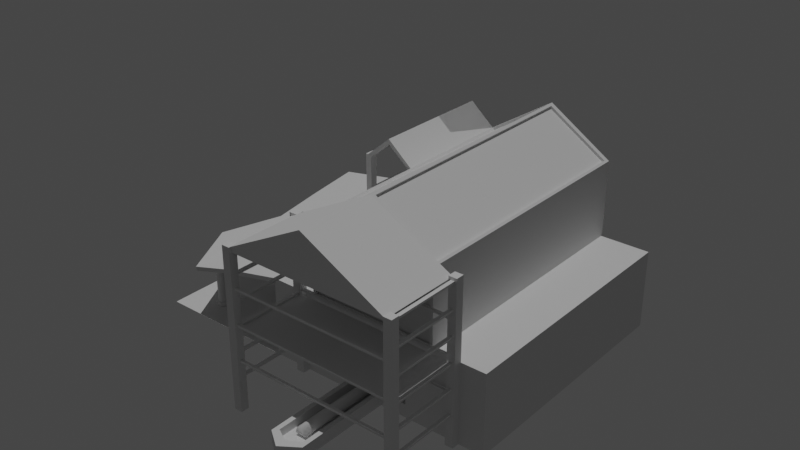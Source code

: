 # Source: Scierie.blend  (saved by Blender 2.90.8; exported with 4.5.12 LTS)
import bpy
from mathutils import Matrix  # noqa: F401  (used for matrix-valued properties, if any)

bpy.ops.wm.read_factory_settings(use_empty=True)
scene = bpy.context.scene
scene.name = 'Scene'

# ---- collections
col_collection = bpy.data.collections.new('Collection'); scene.collection.children.link(col_collection)

# ---- world
world_world = bpy.data.worlds.new('World'); scene.world = world_world
world_world.use_nodes = True; world_world.node_tree.nodes.clear()
_N = world_world.node_tree.nodes; _L = world_world.node_tree.links
n0 = _N.new('ShaderNodeOutputWorld'); n0.name = 'World Output'; n0.location = (300, 300)
n1 = _N.new('ShaderNodeBackground'); n1.name = 'Background'; n1.location = (10, 300)
n1.inputs[0].default_value = (0.05088, 0.05088, 0.05088, 1.0)
_L.new(n1.outputs[0], n0.inputs[0])
n0.is_active_output = True
world_world.color = (0.05088, 0.05088, 0.05088)
world_world.use_sun_shadow = False
world_world.sun_shadow_jitter_overblur = 0.0

# ---- lights
light_sun = bpy.data.lights.new('Sun', 'SUN')
light_sun.transmission_factor = 0.0
light_sun.energy = 1.0
light_sun.shadow_soft_size = 0.125

# ---- meshes
me_cube_001 = bpy.data.meshes.new('Cube.001')
me_cube_001.from_pydata([(-3.255, -12.18, 1.595), (3.307, -12.18, 13.44), (-3.255, 11.63, 1.595), (-3.302, -12.18, 13.44), (3.26, -12.18, 1.595), (0.002116, -12.18, 1.595), (3.26, 11.63, 1.595), (0.002116, 11.63, 1.595), (-3.255, -12.18, 6.547), (-3.255, 11.63, 6.547), (3.26, 11.63, 6.547), (3.26, -12.18, 6.547), (-20.87, -12.18, 5.251), (-24.13, 11.63, 5.251), (-2.925, 11.63, 6.547), (2.929, 11.63, 6.547), (2.929, -12.18, 6.547), (-2.925, -12.18, 6.547), (5.82, 11.63, 14.82), (-5.816, 11.63, 14.82), (0.002116, -12.18, 16.22), (0.002116, 11.63, 18.54), (0.002116, -12.18, 6.547), (0.002116, 11.63, 6.547), (-5.816, 11.63, 11.36), (-6.398, -0.2757, 14.79), (-6.398, -0.2757, 8.13), (-3.302, -12.18, 11.36), (-6.398, -0.2757, 11.36), (-10.83, 11.63, 11.36), (-10.83, 11.63, 14.95), (-10.83, 11.63, 7.782), (-10.48, -0.2757, 14.79), (-10.48, -0.2757, 8.13), (-10.48, -0.2757, 11.36), (-8.439, -0.2757, 16.54), (-10.68, 11.63, 7.396), (-8.439, -0.2757, 8.13), (-8.439, 11.63, 7.782), (-10.68, -12.18, 7.396), (-8.439, 11.63, 17.0), (-20.78, -12.18, 4.864), (-24.05, 11.63, 4.864), (-10.76, 11.63, 7.782), (-10.76, 11.63, 0.3592), (0.002116, 11.63, 0.3592), (10.77, 11.63, 7.782), (10.77, 11.63, 0.3592), (-10.76, -12.18, 0.3592), (0.002116, -12.18, 0.3592), (10.77, -12.18, 7.782), (10.77, -12.18, 0.3592), (-10.76, -12.18, 7.782), (0.002116, -12.18, 9.971), (3.307, -12.18, 10.53), (0.002116, 11.63, 8.017), (-5.816, 11.63, 8.017), (5.82, 11.63, 8.017), (-3.302, -12.18, 10.53), (0.002116, -12.18, 18.47), (5.766, -12.18, 14.79), (0.002116, -12.18, 8.071), (5.766, -12.18, 8.071), (-5.762, -12.18, 11.36), (-5.762, -12.18, 8.071), (-5.762, -12.18, 14.79), (0.002116, -12.18, 15.55), (3.867, -12.18, 13.75), (0.002116, -12.18, 10.53), (3.867, -12.18, 9.971), (-3.862, -12.18, 11.36), (-3.862, -12.18, 9.971), (-3.862, -12.18, 13.75), (0.002116, -12.5, 15.88), (3.578, -12.5, 13.59), (0.002116, -12.5, 10.26), (3.578, -12.5, 10.26), (-3.574, -12.5, 11.36), (-3.574, -12.5, 10.26), (-3.574, -12.5, 13.59), (0.002116, -12.5, 15.55), (3.307, -12.5, 13.44), (0.002116, -12.5, 10.53), (3.307, -12.5, 10.53), (-3.302, -12.5, 11.36), (-3.302, -12.5, 10.53), (-3.302, -12.5, 13.44), (-6.398, -0.2757, 13.16), (-6.398, -0.2757, 9.574), (-10.48, -0.2757, 13.16), (-10.48, -0.2757, 9.574), (-9.407, -0.2757, 15.71), (-9.633, -0.2757, 8.13), (-7.471, -0.2757, 15.71), (-7.245, -0.2757, 8.13), (-6.051, -0.2757, 13.16), (-6.051, -0.2757, 14.95), (-6.051, -0.2757, 9.574), (-6.051, -0.2757, 11.36), (-10.83, -0.2757, 13.16), (-10.83, -0.2757, 14.95), (-10.83, -0.2757, 9.574), (-10.83, -0.2757, 11.36), (-9.633, -0.2757, 15.97), (-9.633, -0.2757, 7.782), (-10.83, -0.2757, 7.782), (-7.245, -0.2757, 15.97), (-8.439, -0.2757, 17.0), (-7.245, -0.2757, 7.782), (-8.439, -0.2757, 7.782), (-6.051, -0.2757, 7.782), (-6.398, 0.4426, 13.16), (-6.398, 0.4426, 14.79), (-6.398, 0.4426, 9.574), (-6.398, 0.4426, 11.36), (-10.48, 0.4426, 13.16), (-10.48, 0.4426, 14.79), (-10.48, 0.4426, 9.574), (-10.48, 0.4426, 11.36), (-9.407, 0.4426, 15.71), (-9.633, 0.4426, 8.13), (-10.48, 0.4426, 8.13), (-7.471, 0.4426, 15.71), (-8.439, 0.4426, 16.54), (-7.245, 0.4426, 8.13), (-8.439, 0.4426, 8.13), (-6.398, 0.4426, 8.13), (-6.051, 6.592, 11.36), (-6.051, 6.592, 14.95), (-6.051, 6.592, 7.782), (-10.83, 6.592, 11.36), (-10.83, 6.592, 14.95), (-10.83, 6.592, 7.782), (-8.439, 6.592, 7.782), (-8.439, 6.592, 17.0), (-24.01, -6.23, 5.251), (-22.22, -0.2757, 5.251), (-23.24, 5.679, 5.251), (-23.93, -6.23, 4.864), (-22.13, -0.2757, 4.864), (-23.16, 5.679, 4.864), (-10.68, -6.23, 7.396), (-10.68, -0.2757, 7.396), (-10.68, 5.679, 7.396), (-10.81, 5.679, 7.782), (-10.8, -0.2757, 7.782), (-10.78, -6.23, 7.782), (-16.49, 11.63, 6.517), (-16.49, -12.18, 6.517), (-16.41, 11.63, 6.13), (-16.41, -12.18, 6.13), (-16.52, 11.63, 6.517), (-16.5, -6.23, 6.517), (-16.51, -0.2757, 6.517), (-16.52, 5.679, 6.517), (-16.41, 5.679, 6.13), (-16.41, -0.2757, 6.13), (-16.41, -6.23, 6.13), (0.002116, -12.18, 18.82), (6.055, -12.18, 14.95), (0.002116, -12.18, 7.782), (6.055, -12.18, 7.782), (-6.051, -12.18, 11.36), (-6.051, -12.18, 7.782), (-6.051, -12.18, 14.95), (0.002116, -12.18, 15.88), (3.578, -12.18, 13.59), (0.002116, -12.18, 10.26), (3.578, -12.18, 10.26), (-3.574, -12.18, 11.36), (-3.574, -12.18, 10.26), (-3.574, -12.18, 13.59), (0.002116, -12.45, 18.82), (6.055, -12.45, 14.95), (0.002116, -12.45, 7.782), (6.055, -12.45, 7.782), (-6.051, -12.45, 11.36), (-6.051, -12.45, 7.782), (-6.051, -12.45, 14.95), (0.002116, -12.45, 18.47), (5.766, -12.45, 14.79), (0.002116, -12.45, 8.071), (5.766, -12.45, 8.071), (-5.762, -12.45, 11.36), (-5.762, -12.45, 8.071), (-5.762, -12.45, 14.79), (-6.051, 11.63, 11.36), (-6.051, 11.63, 14.95), (0.002116, 11.63, 18.82), (0.002116, 11.63, 7.782), (-6.051, 11.63, 7.782), (6.055, 11.63, 14.95), (6.055, 11.63, 7.782), (-6.051, 11.82, 11.36), (-6.051, 11.82, 14.95), (0.002116, 11.82, 18.82), (0.002116, 11.82, 7.782), (-6.051, 11.82, 7.782), (6.055, 11.82, 14.95), (6.055, 11.82, 7.782), (-5.816, 11.82, 11.36), (-5.816, 11.82, 14.82), (0.002116, 11.82, 18.54), (0.002116, 11.82, 8.017), (-5.816, 11.82, 8.017), (5.82, 11.82, 14.82), (5.82, 11.82, 8.017), (-24.18, 11.63, 0.3592), (-24.18, -12.18, 0.3592), (-10.81, 3.158, 7.782), (-10.81, -0.2757, 11.36), (-10.83, 3.158, 14.95), (-10.83, 6.592, 11.36), (-10.82, 3.158, 11.55), (-10.81, -0.08794, 11.55), (-10.83, 3.158, 14.76), (-10.83, -0.08794, 14.76), (-10.82, 3.158, 11.36), (-10.83, 6.404, 14.76), (-10.83, 6.404, 11.55), (-11.02, -0.08818, 11.55), (-11.04, -0.08818, 14.76), (-11.04, 3.158, 14.76), (-11.04, 6.404, 14.76), (-11.04, 6.404, 11.55), (-11.03, 3.158, 11.36), (-11.04, 6.592, 11.36), (-11.02, -0.2759, 11.36), (-11.04, -0.2759, 14.95), (-11.04, 3.158, 14.95), (-11.04, 6.592, 14.95), (-11.03, 3.158, 11.55), (-0.2059, -11.94, 18.68), (-0.2059, 11.39, 18.68), (-5.843, 11.39, 15.08), (-5.843, -0.2757, 15.08), (-5.843, -11.94, 15.08), (5.847, -11.94, 15.08), (5.847, 11.39, 15.08), (0.2101, 11.39, 18.68), (0.2101, -11.94, 18.68), (-0.06672, 11.39, 18.47), (-0.06672, -11.94, 18.47), (-5.704, -11.94, 14.86), (-5.704, 11.39, 14.86), (-5.704, -0.2757, 14.86), (5.708, -11.94, 14.86), (5.708, 11.39, 14.86), (0.07095, -11.94, 18.47), (0.07095, 11.39, 18.47), (-11.05, 11.63, 11.36), (-11.05, 11.63, 14.95), (-11.05, 11.63, 7.782), (-11.05, 6.592, 11.36), (-11.05, 6.592, 14.95), (-11.05, 6.592, 7.782)], [(187, 30)], [(44, 45, 49, 48), (161, 50, 46, 192), (52, 163, 110, 190, 43), (45, 47, 51, 49), (9, 8, 0, 2), (47, 46, 50, 51), (48, 52, 43, 44), (147, 43, 36, 149), (234, 235, 245, 244), (55, 56, 24, 19, 21), (2, 0, 4, 6), (83, 82, 75, 76), (161, 192, 191, 159), (80, 81, 74, 73), (57, 55, 21, 18), (239, 240, 248, 249), (38, 109, 104, 105, 31), (148, 12, 41, 150), (162, 164, 96, 95, 98, 97, 110, 163), (157, 150, 41, 138), (40, 187, 128, 134), (107, 40, 30, 100, 103), (96, 187, 40, 107, 106), (154, 144, 31, 151), (43, 52, 39, 141, 142, 143, 36), (137, 13, 42, 140), (190, 110, 108, 109, 38), (25, 93, 122, 112), (9, 2, 44, 43), (2, 7, 45, 44), (6, 10, 46, 47), (5, 0, 48, 49), (11, 4, 51, 50), (4, 5, 49, 51), (7, 6, 47, 45), (0, 8, 52, 48), (22, 16, 161, 160), (23, 14, 190, 189), (14, 9, 43, 190), (10, 15, 192, 46), (8, 17, 163, 52), (16, 11, 50, 161), (17, 22, 160, 163), (15, 23, 189, 192), (6, 4, 11, 10), (8, 9, 10, 11), (20, 67, 60, 59), (69, 53, 61, 62), (67, 69, 62, 60), (71, 70, 63, 64), (72, 20, 59, 65), (53, 71, 64, 61), (70, 72, 65, 63), (166, 165, 73, 74), (66, 1, 81, 80), (171, 169, 77, 79), (27, 3, 86, 84), (170, 167, 75, 78), (68, 58, 85, 82), (165, 171, 79, 73), (81, 83, 76, 74), (85, 84, 77, 78), (86, 80, 73, 79), (82, 85, 78, 75), (84, 86, 79, 77), (54, 68, 82, 83), (167, 168, 76, 75), (1, 54, 83, 81), (168, 166, 74, 76), (58, 27, 84, 85), (169, 170, 78, 77), (3, 66, 80, 86), (1, 66, 3, 58, 68, 54), (25, 87, 95, 96), (28, 88, 97, 98), (89, 32, 100, 99), (90, 34, 102, 101), (32, 91, 103, 100), (92, 33, 105, 104), (35, 93, 106, 107), (94, 37, 109, 108), (87, 28, 98, 95), (88, 26, 110, 97), (34, 89, 99, 102), (33, 90, 101, 105), (91, 35, 107, 103), (37, 92, 104, 109), (93, 25, 96, 106), (26, 94, 108, 110), (133, 132, 130, 131, 134, 128, 127, 129), (37, 94, 124, 125), (87, 25, 112, 111), (94, 26, 126, 124), (28, 87, 111, 114), (88, 28, 114, 113), (26, 88, 113, 126), (32, 89, 115, 116), (89, 34, 118, 115), (34, 90, 117, 118), (90, 33, 121, 117), (91, 32, 116, 119), (35, 91, 119, 123), (33, 92, 120, 121), (92, 37, 125, 120), (93, 35, 123, 122), (130, 132, 255, 253), (190, 38, 133, 129), (186, 190, 129, 127), (187, 186, 127, 128), (31, 29, 250, 252), (38, 31, 132, 133), (110, 96, 128, 129), (12, 135, 138, 41), (135, 136, 139, 138), (136, 137, 140, 139), (148, 52, 146, 152), (152, 146, 145, 153), (153, 145, 144, 154), (149, 155, 140, 42), (155, 156, 139, 140), (156, 157, 138, 139), (142, 141, 157, 156), (143, 142, 156, 155), (36, 143, 155, 149), (136, 153, 154, 137), (135, 152, 153, 136), (12, 148, 152, 135), (137, 154, 151, 13), (141, 39, 150, 157), (52, 148, 150, 39), (13, 147, 149, 42), (60, 62, 182, 180), (159, 158, 172, 173), (160, 161, 175, 174), (62, 61, 181, 182), (164, 162, 176, 178), (59, 60, 180, 179), (163, 160, 174, 177), (67, 20, 165, 166), (53, 69, 168, 167), (69, 67, 166, 168), (70, 71, 170, 169), (20, 72, 171, 165), (71, 53, 167, 170), (72, 70, 169, 171), (179, 180, 173, 172), (182, 181, 174, 175), (180, 182, 175, 173), (184, 183, 176, 177), (185, 179, 172, 178), (181, 184, 177, 174), (183, 185, 178, 176), (161, 159, 173, 175), (64, 63, 183, 184), (162, 163, 177, 176), (65, 59, 179, 185), (158, 164, 178, 172), (61, 64, 184, 181), (63, 65, 185, 183), (189, 190, 197, 196), (24, 56, 204, 200), (55, 57, 206, 203), (191, 192, 199, 198), (18, 21, 202, 205), (192, 189, 196, 199), (57, 18, 205, 206), (201, 200, 193, 194), (202, 201, 194, 195), (204, 203, 196, 197), (206, 205, 198, 199), (205, 202, 195, 198), (203, 206, 199, 196), (200, 204, 197, 193), (187, 188, 195, 194), (19, 24, 200, 201), (186, 187, 194, 193), (190, 186, 193, 197), (21, 19, 201, 202), (188, 191, 198, 195), (56, 55, 203, 204), (31, 30, 40, 187, 190), (48, 44, 207, 208), (132, 209, 145, 210, 217, 212), (212, 217, 225, 226), (216, 214, 220, 221), (211, 131, 230, 229), (213, 219, 224, 231), (219, 218, 223, 224), (210, 100, 228, 227), (221, 220, 227, 228), (223, 222, 229, 230), (222, 221, 228, 229), (224, 223, 230, 226), (231, 224, 226, 225), (220, 231, 225, 227), (214, 213, 231, 220), (100, 211, 229, 228), (218, 215, 222, 223), (217, 210, 227, 225), (215, 216, 221, 222), (131, 212, 226, 230), (158, 188, 233, 232), (188, 187, 234, 233), (187, 96, 235, 234), (96, 164, 236, 235), (164, 158, 232, 236), (159, 191, 238, 237), (191, 188, 239, 238), (188, 158, 240, 239), (158, 159, 237, 240), (242, 241, 244, 245, 243), (246, 247, 249, 248), (237, 238, 247, 246), (232, 233, 241, 242), (235, 236, 243, 245), (240, 237, 246, 248), (236, 232, 242, 243), (238, 239, 249, 247), (233, 234, 244, 241), (251, 252, 255, 254), (30, 131, 254, 251), (132, 31, 252, 255), (29, 30, 251, 250), (131, 130, 253, 254)])
_uv = me_cube_001.uv_layers.new(name='UVMap')
_uv.uv.foreach_set('vector', [0.125, 0.5, 0.25, 0.5, 0.25, 0.75, 0.125, 0.75, 0.0, 0.0, 0.0, 0.0, 0.0, 0.0, 0.0, 0.0, 0.0, 0.0, 0.0, 0.0, 0.0, 0.0, 0.0, 0.0, 0.0, 0.0, 0.25, 0.5, 0.375, 0.5, 0.375, 0.75, 0.25, 0.75, 0.4792, 0.2643, 0.4792, 0.9857, 0.3958, 0.9857, 0.0, 0.0, 0.375, 0.5, 0.5, 0.5, 0.5, 0.75, 0.375, 0.75, 0.375, 0.0, 0.5, 0.0, 0.5, 0.25, 0.375, 0.25, 0.0, 0.0, 0.0, 0.0, 0.0, 0.0, 0.0, 0.0, 0.0, 0.0, 0.0, 0.0, 0.0, 0.0, 0.0, 0.0, 0.5, 0.375, 0.5, 0.3074, 0.5, 0.3074, 0.5, 0.3074, 0.5, 0.375, 0.0, 0.0, 0.0, 0.0, 0.0, 0.0, 0.0, 0.0, 0.5, 0.8366, 0.5, 0.875, 0.5, 0.875, 0.5, 0.8335, 0.0, 0.0, 0.0, 0.0, 0.0, 0.0, 0.0, 0.0, 0.5, 0.875, 0.5, 0.8366, 0.5, 0.8335, 0.5, 0.875, 0.5, 0.4426, 0.5, 0.375, 0.5, 0.375, 0.5, 0.4426, 0.0, 0.0, 0.0, 0.0, 0.0, 0.0, 0.0, 0.0, 0.0, 0.0, 0.0, 0.0, 0.0, 0.0, 0.0, 0.0, 0.0, 0.0, 0.0, 0.0, 0.0, 0.0, 0.0, 0.0, 0.0, 0.0, 0.0, 0.0, 0.0, 0.0, 0.0, 0.0, 0.0, 0.0, 0.0, 0.0, 0.0, 0.0, 0.0, 0.0, 0.0, 0.0, 0.5, 0.0625, 0.5, 0.0, 0.5, 0.0, 0.5, 0.0625, 0.0, 0.0, 0.0, 0.0, 0.0, 0.0, 0.0, 0.0, 0.0, 0.0, 0.0, 0.0, 0.0, 0.0, 0.0, 0.0, 0.0, 0.0, 0.0, 0.0, 0.0, 0.0, 0.0, 0.0, 0.0, 0.0, 0.0, 0.0, 0.0, 0.0, 0.0, 0.0, 0.0, 0.0, 0.0, 0.0, 0.5, 0.25, 0.5, 0.0, 0.5, 0.0, 0.5, 0.0625, 0.5, 0.125, 0.5, 0.1875, 0.5, 0.25, 0.0, 0.0, 0.0, 0.0, 0.0, 0.0, 0.0, 0.0, 0.0, 0.0, 0.0, 0.0, 0.0, 0.0, 0.0, 0.0, 0.0, 0.0, 0.0, 0.0, 0.0, 0.0, 0.0, 0.0, 0.0, 0.0, 0.4792, 0.2643, 0.3958, 0.2643, 0.375, 0.25, 0.5, 0.25, 0.3958, 0.2643, 0.3958, 0.375, 0.375, 0.375, 0.375, 0.25, 0.3958, 0.4857, 0.4792, 0.4857, 0.5, 0.5, 0.375, 0.5, 0.3958, 0.875, 0.3958, 0.9857, 0.375, 1.0, 0.375, 0.875, 0.4792, 0.7643, 0.3958, 0.7643, 0.375, 0.75, 0.5, 0.75, 0.3958, 0.7643, 0.3958, 0.875, 0.375, 0.875, 0.375, 0.75, 0.3958, 0.375, 0.3958, 0.4857, 0.375, 0.5, 0.375, 0.375, 0.3958, 0.9857, 0.4792, 0.9857, 0.5, 1.0, 0.375, 1.0, 0.4792, 0.875, 0.4792, 0.8047, 0.5, 0.8047, 0.5, 0.875, 0.4792, 0.375, 0.4792, 0.3047, 0.5, 0.3047, 0.5, 0.375, 0.4792, 0.3047, 0.4792, 0.2643, 0.5, 0.25, 0.5, 0.3047, 0.4792, 0.4857, 0.4792, 0.4453, 0.5, 0.4453, 0.5, 0.5, 0.4792, 0.9857, 0.4792, 0.9453, 0.5, 0.9453, 0.5, 1.0, 0.4792, 0.8047, 0.4792, 0.7643, 0.5, 0.75, 0.5, 0.8047, 0.4792, 0.9453, 0.4792, 0.875, 0.5, 0.875, 0.5, 0.9453, 0.4792, 0.4453, 0.4792, 0.375, 0.5, 0.375, 0.5, 0.4453, 0.0, 0.0, 0.0, 0.0, 0.4792, 0.7643, 0.4792, 0.4857, 0.4792, 0.9857, 0.4792, 0.2643, 0.4792, 0.4857, 0.4792, 0.7643, 0.5, 0.875, 0.5, 0.8301, 0.5, 0.8081, 0.5, 0.875, 0.5, 0.8301, 0.5, 0.875, 0.5, 0.875, 0.5, 0.8081, 0.5, 0.8301, 0.5, 0.8301, 0.5, 0.8081, 0.5, 0.8081, 0.5, 0.9199, 0.5, 0.9199, 0.5, 0.9419, 0.5, 0.9419, 0.5, 0.9199, 0.5, 0.875, 0.5, 0.875, 0.5, 0.9419, 0.5, 0.875, 0.5, 0.9199, 0.5, 0.9419, 0.5, 0.875, 0.5, 0.9199, 0.5, 0.9199, 0.5, 0.9419, 0.5, 0.9419, 0.5, 0.8335, 0.5, 0.875, 0.5, 0.875, 0.5, 0.8335, 0.0, 0.0, 0.0, 0.0, 0.0, 0.0, 0.0, 0.0, 0.5, 0.9165, 0.5, 0.9165, 0.5, 0.9165, 0.5, 0.9165, 0.0, 0.0, 0.0, 0.0, 0.0, 0.0, 0.0, 0.0, 0.5, 0.9165, 0.5, 0.875, 0.5, 0.875, 0.5, 0.9165, 0.0, 0.0, 0.0, 0.0, 0.0, 0.0, 0.0, 0.0, 0.5, 0.875, 0.5, 0.9165, 0.5, 0.9165, 0.5, 0.875, 0.5, 0.8366, 0.5, 0.8366, 0.5, 0.8335, 0.5, 0.8335, 0.5, 0.9134, 0.5, 0.9134, 0.5, 0.9165, 0.5, 0.9165, 0.5, 0.9134, 0.5, 0.875, 0.5, 0.875, 0.5, 0.9165, 0.5, 0.875, 0.5, 0.9134, 0.5, 0.9165, 0.5, 0.875, 0.5, 0.9134, 0.5, 0.9134, 0.5, 0.9165, 0.5, 0.9165, 0.0, 0.0, 0.0, 0.0, 0.0, 0.0, 0.0, 0.0, 0.5, 0.875, 0.5, 0.8335, 0.5, 0.8335, 0.5, 0.875, 0.0, 0.0, 0.0, 0.0, 0.0, 0.0, 0.0, 0.0, 0.5, 0.8335, 0.5, 0.8335, 0.5, 0.8335, 0.5, 0.8335, 0.0, 0.0, 0.0, 0.0, 0.0, 0.0, 0.0, 0.0, 0.5, 0.9165, 0.5, 0.9165, 0.5, 0.9165, 0.5, 0.9165, 0.0, 0.0, 0.0, 0.0, 0.0, 0.0, 0.0, 0.0, 0.0, 0.0, 0.0, 0.0, 0.0, 0.0, 0.0, 0.0, 0.0, 0.0, 0.0, 0.0, 0.0, 0.0, 0.0, 0.0, 0.0, 0.0, 0.0, 0.0, 0.0, 0.0, 0.0, 0.0, 0.0, 0.0, 0.0, 0.0, 0.0, 0.0, 0.0, 0.0, 0.0, 0.0, 0.0, 0.0, 0.0, 0.0, 0.0, 0.0, 0.0, 0.0, 0.0, 0.0, 0.0, 0.0, 0.0, 0.0, 0.0, 0.0, 0.0, 0.0, 0.0, 0.0, 0.0, 0.0, 0.0, 0.0, 0.0, 0.0, 0.0, 0.0, 0.0, 0.0, 0.0, 0.0, 0.0, 0.0, 0.0, 0.0, 0.0, 0.0, 0.0, 0.0, 0.0, 0.0, 0.0, 0.0, 0.0, 0.0, 0.0, 0.0, 0.0, 0.0, 0.0, 0.0, 0.0, 0.0, 0.0, 0.0, 0.0, 0.0, 0.0, 0.0, 0.0, 0.0, 0.0, 0.0, 0.0, 0.0, 0.0, 0.0, 0.0, 0.0, 0.0, 0.0, 0.0, 0.0, 0.0, 0.0, 0.0, 0.0, 0.0, 0.0, 0.0, 0.0, 0.0, 0.0, 0.0, 0.0, 0.0, 0.0, 0.0, 0.0, 0.0, 0.0, 0.0, 0.0, 0.0, 0.0, 0.0, 0.0, 0.0, 0.0, 0.0, 0.0, 0.0, 0.0, 0.0, 0.0, 0.5, 0.3047, 0.5, 0.3047, 0.5, 0.3047, 0.5, 0.3047, 0.5, 0.3047, 0.5, 0.3047, 0.5, 0.3047, 0.5, 0.3047, 0.0, 0.0, 0.0, 0.0, 0.0, 0.0, 0.0, 0.0, 0.0, 0.0, 0.0, 0.0, 0.0, 0.0, 0.0, 0.0, 0.0, 0.0, 0.0, 0.0, 0.0, 0.0, 0.0, 0.0, 0.0, 0.0, 0.0, 0.0, 0.0, 0.0, 0.0, 0.0, 0.0, 0.0, 0.0, 0.0, 0.0, 0.0, 0.0, 0.0, 0.0, 0.0, 0.0, 0.0, 0.0, 0.0, 0.0, 0.0, 0.0, 0.0, 0.0, 0.0, 0.0, 0.0, 0.0, 0.0, 0.0, 0.0, 0.0, 0.0, 0.0, 0.0, 0.0, 0.0, 0.0, 0.0, 0.0, 0.0, 0.0, 0.0, 0.0, 0.0, 0.0, 0.0, 0.0, 0.0, 0.0, 0.0, 0.0, 0.0, 0.0, 0.0, 0.0, 0.0, 0.0, 0.0, 0.0, 0.0, 0.0, 0.0, 0.0, 0.0, 0.0, 0.0, 0.0, 0.0, 0.0, 0.0, 0.0, 0.0, 0.0, 0.0, 0.0, 0.0, 0.0, 0.0, 0.0, 0.0, 0.0, 0.0, 0.0, 0.0, 0.0, 0.0, 0.0, 0.0, 0.0, 0.0, 0.0, 0.0, 0.5, 0.3047, 0.5, 0.3047, 0.5, 0.3047, 0.5, 0.3047, 0.0, 0.0, 0.0, 0.0, 0.0, 0.0, 0.0, 0.0, 0.5, 0.3047, 0.5, 0.3047, 0.5, 0.3047, 0.5, 0.3047, 0.5, 0.3047, 0.5, 0.3047, 0.5, 0.3047, 0.5, 0.3047, 0.0, 0.0, 0.0, 0.0, 0.0, 0.0, 0.0, 0.0, 0.0, 0.0, 0.0, 0.0, 0.0, 0.0, 0.0, 0.0, 0.0, 0.0, 0.0, 0.0, 0.0, 0.0, 0.0, 0.0, 0.0, 0.0, 0.0, 0.0, 0.0, 0.0, 0.0, 0.0, 0.0, 0.0, 0.0, 0.0, 0.0, 0.0, 0.0, 0.0, 0.0, 0.0, 0.0, 0.0, 0.0, 0.0, 0.0, 0.0, 0.0, 0.0, 0.0, 0.0, 0.0, 0.0, 0.0, 0.0, 0.0, 0.0, 0.0, 0.0, 0.0, 0.0, 0.0, 0.0, 0.0, 0.0, 0.0, 0.0, 0.0, 0.0, 0.0, 0.0, 0.5, 0.25, 0.5, 0.1875, 0.5, 0.1875, 0.5, 0.25, 0.5, 0.1875, 0.5, 0.125, 0.5, 0.125, 0.5, 0.1875, 0.5, 0.125, 0.5, 0.0625, 0.5, 0.0625, 0.5, 0.125, 0.5, 0.125, 0.5, 0.0625, 0.5, 0.0625, 0.5, 0.125, 0.5, 0.1875, 0.5, 0.125, 0.5, 0.125, 0.5, 0.1875, 0.5, 0.25, 0.5, 0.1875, 0.5, 0.1875, 0.5, 0.25, 0.0, 0.0, 0.0, 0.0, 0.0, 0.0, 0.0, 0.0, 0.0, 0.0, 0.0, 0.0, 0.0, 0.0, 0.0, 0.0, 0.0, 0.0, 0.0, 0.0, 0.0, 0.0, 0.0, 0.0, 0.0, 0.0, 0.0, 0.0, 0.0, 0.0, 0.0, 0.0, 0.5, 0.0625, 0.5, 0.0, 0.5, 0.0, 0.5, 0.0625, 0.0, 0.0, 0.0, 0.0, 0.0, 0.0, 0.0, 0.0, 0.0, 0.0, 0.0, 0.0, 0.0, 0.0, 0.0, 0.0, 0.5, 0.8081, 0.5, 0.8081, 0.5, 0.8081, 0.5, 0.8081, 0.0, 0.0, 0.0, 0.0, 0.0, 0.0, 0.0, 0.0, 0.5, 0.875, 0.5, 0.8047, 0.5, 0.8047, 0.5, 0.875, 0.5, 0.8081, 0.5, 0.875, 0.5, 0.875, 0.5, 0.8081, 0.0, 0.0, 0.0, 0.0, 0.0, 0.0, 0.0, 0.0, 0.5, 0.875, 0.5, 0.8081, 0.5, 0.8081, 0.5, 0.875, 0.5, 0.9453, 0.5, 0.875, 0.5, 0.875, 0.5, 0.9453, 0.5, 0.8301, 0.5, 0.875, 0.5, 0.875, 0.5, 0.8335, 0.5, 0.875, 0.5, 0.8301, 0.5, 0.8335, 0.5, 0.875, 0.5, 0.8301, 0.5, 0.8301, 0.5, 0.8335, 0.5, 0.8335, 0.5, 0.9199, 0.5, 0.9199, 0.5, 0.9165, 0.5, 0.9165, 0.5, 0.875, 0.5, 0.9199, 0.5, 0.9165, 0.5, 0.875, 0.5, 0.9199, 0.5, 0.875, 0.5, 0.875, 0.5, 0.9165, 0.5, 0.9199, 0.5, 0.9199, 0.5, 0.9165, 0.5, 0.9165, 0.5, 0.875, 0.5, 0.8081, 0.5, 0.8047, 0.5, 0.875, 0.5, 0.8081, 0.5, 0.875, 0.5, 0.875, 0.5, 0.8047, 0.5, 0.8081, 0.5, 0.8081, 0.5, 0.8047, 0.5, 0.8047, 0.5, 0.9419, 0.5, 0.9419, 0.5, 0.9453, 0.5, 0.9453, 0.5, 0.9419, 0.5, 0.875, 0.5, 0.875, 0.5, 0.9453, 0.5, 0.875, 0.5, 0.9419, 0.5, 0.9453, 0.5, 0.875, 0.5, 0.9419, 0.5, 0.9419, 0.5, 0.9453, 0.5, 0.9453, 0.0, 0.0, 0.0, 0.0, 0.0, 0.0, 0.0, 0.0, 0.5, 0.9419, 0.5, 0.9419, 0.5, 0.9419, 0.5, 0.9419, 0.0, 0.0, 0.0, 0.0, 0.0, 0.0, 0.0, 0.0, 0.5, 0.9419, 0.5, 0.875, 0.5, 0.875, 0.5, 0.9419, 0.0, 0.0, 0.0, 0.0, 0.0, 0.0, 0.0, 0.0, 0.5, 0.875, 0.5, 0.9419, 0.5, 0.9419, 0.5, 0.875, 0.5, 0.9419, 0.5, 0.9419, 0.5, 0.9419, 0.5, 0.9419, 0.5, 0.375, 0.5, 0.3047, 0.5, 0.3047, 0.5, 0.375, 0.5, 0.3074, 0.5, 0.3074, 0.5, 0.3074, 0.5, 0.3074, 0.5, 0.375, 0.5, 0.4426, 0.5, 0.4426, 0.5, 0.375, 0.0, 0.0, 0.0, 0.0, 0.0, 0.0, 0.0, 0.0, 0.5, 0.4426, 0.5, 0.375, 0.5, 0.375, 0.5, 0.4426, 0.5, 0.4453, 0.5, 0.375, 0.5, 0.375, 0.5, 0.4453, 0.5, 0.4426, 0.5, 0.4426, 0.5, 0.4426, 0.5, 0.4426, 0.5, 0.3074, 0.5, 0.3074, 0.5, 0.3047, 0.5, 0.3047, 0.5, 0.375, 0.5, 0.3074, 0.5, 0.3047, 0.5, 0.375, 0.5, 0.3074, 0.5, 0.375, 0.5, 0.375, 0.5, 0.3047, 0.5, 0.4426, 0.5, 0.4426, 0.5, 0.4453, 0.5, 0.4453, 0.5, 0.4426, 0.5, 0.375, 0.5, 0.375, 0.5, 0.4453, 0.5, 0.375, 0.5, 0.4426, 0.5, 0.4453, 0.5, 0.375, 0.5, 0.3074, 0.5, 0.3074, 0.5, 0.3047, 0.5, 0.3047, 0.0, 0.0, 0.0, 0.0, 0.0, 0.0, 0.0, 0.0, 0.5, 0.3074, 0.5, 0.3074, 0.5, 0.3074, 0.5, 0.3074, 0.5, 0.3047, 0.5, 0.3047, 0.5, 0.3047, 0.5, 0.3047, 0.5, 0.3047, 0.5, 0.3047, 0.5, 0.3047, 0.5, 0.3047, 0.5, 0.375, 0.5, 0.3074, 0.5, 0.3074, 0.5, 0.375, 0.0, 0.0, 0.0, 0.0, 0.0, 0.0, 0.0, 0.0, 0.5, 0.3074, 0.5, 0.375, 0.5, 0.375, 0.5, 0.3074, 0.0, 0.0, 0.0, 0.0, 0.0, 0.0, 0.0, 0.0, 0.0, 0.0, 0.125, 0.75, 0.125, 0.5, 0.125, 0.5, 0.125, 0.75, 0.0, 0.0, 0.0, 0.0, 0.0, 0.0, 0.0, 0.0, 0.0, 0.0, 0.0, 0.0, 0.0, 0.0, 0.0, 0.0, 0.0, 0.0, 0.0, 0.0, 0.0, 0.0, 0.0, 0.0, 0.0, 0.0, 0.0, 0.0, 0.0, 0.0, 0.0, 0.0, 0.0, 0.0, 0.0, 0.0, 0.0, 0.0, 0.0, 0.0, 0.0, 0.0, 0.0, 0.0, 0.0, 0.0, 0.0, 0.0, 0.0, 0.0, 0.0, 0.0, 0.0, 0.0, 0.0, 0.0, 0.0, 0.0, 0.0, 0.0, 0.0, 0.0, 0.0, 0.0, 0.0, 0.0, 0.0, 0.0, 0.0, 0.0, 0.0, 0.0, 0.0, 0.0, 0.0, 0.0, 0.0, 0.0, 0.0, 0.0, 0.0, 0.0, 0.0, 0.0, 0.0, 0.0, 0.0, 0.0, 0.0, 0.0, 0.0, 0.0, 0.0, 0.0, 0.0, 0.0, 0.0, 0.0, 0.0, 0.0, 0.0, 0.0, 0.0, 0.0, 0.0, 0.0, 0.0, 0.0, 0.0, 0.0, 0.0, 0.0, 0.0, 0.0, 0.0, 0.0, 0.0, 0.0, 0.0, 0.0, 0.0, 0.0, 0.0, 0.0, 0.0, 0.0, 0.0, 0.0, 0.0, 0.0, 0.0, 0.0, 0.0, 0.0, 0.0, 0.0, 0.0, 0.0, 0.0, 0.0, 0.0, 0.0, 0.0, 0.0, 0.0, 0.0, 0.0, 0.0, 0.0, 0.0, 0.0, 0.0, 0.0, 0.0, 0.0, 0.0, 0.0, 0.0, 0.0, 0.0, 0.0, 0.0, 0.0, 0.0, 0.0, 0.0, 0.0, 0.0, 0.0, 0.0, 0.0, 0.0, 0.0, 0.0, 0.0, 0.0, 0.0, 0.0, 0.0, 0.0, 0.0, 0.0, 0.0, 0.0, 0.0, 0.0, 0.0, 0.0, 0.0, 0.0, 0.0, 0.0, 0.0, 0.0, 0.0, 0.0, 0.0, 0.0, 0.0, 0.0, 0.0, 0.0, 0.0, 0.0, 0.0, 0.0, 0.0, 0.0, 0.0, 0.0, 0.0, 0.0, 0.0, 0.0, 0.0, 0.0, 0.0, 0.0, 0.0, 0.0, 0.0, 0.0, 0.0, 0.0, 0.0, 0.0, 0.0, 0.0, 0.0, 0.0, 0.0, 0.0, 0.0, 0.0, 0.0, 0.0, 0.0, 0.0, 0.0, 0.0, 0.0, 0.0, 0.0, 0.0, 0.0, 0.0, 0.0, 0.0, 0.0, 0.0, 0.0, 0.0, 0.0, 0.0, 0.0, 0.0, 0.0, 0.0, 0.0, 0.0, 0.0, 0.0, 0.0, 0.0, 0.0, 0.0, 0.0, 0.0, 0.0, 0.0, 0.0, 0.0, 0.0, 0.0, 0.0, 0.0, 0.0, 0.0, 0.0, 0.0, 0.0, 0.0, 0.0, 0.0, 0.0, 0.0, 0.0, 0.0, 0.0, 0.0, 0.0, 0.0, 0.0, 0.0, 0.0, 0.0, 0.0, 0.0, 0.0, 0.0, 0.0, 0.0, 0.0, 0.0, 0.0, 0.0, 0.0, 0.0, 0.0, 0.0, 0.0, 0.0, 0.0, 0.0, 0.0, 0.0, 0.0, 0.0, 0.0, 0.0, 0.0, 0.0, 0.0, 0.0, 0.0, 0.0, 0.0, 0.0, 0.0, 0.0, 0.0, 0.0, 0.0, 0.0, 0.5, 0.3047, 0.5, 0.3047, 0.5, 0.3047, 0.5, 0.3047])
me_cube_001.use_remesh_fix_poles = True
me_cube_001.use_remesh_preserve_attributes = False
me_cube_001.use_mirror_vertex_groups = False
me_cube_001.update()
me_cube_002 = bpy.data.meshes.new('Cube.002')
me_cube_002.from_pydata([(-1.605, -21.88, 1.809), (-1.184, -21.46, 2.949), (-1.605, 20.3, 1.809), (-1.184, 19.88, 2.949), (1.605, -21.88, 1.809), (1.184, -21.46, 2.949), (1.605, 20.3, 1.809), (1.184, 19.88, 2.949), (-1.605, -21.88, 2.949), (-1.605, 20.3, 2.949), (1.605, 20.3, 2.949), (1.605, -21.88, 2.949), (-1.184, -21.46, 2.191), (-1.184, 19.88, 2.191), (1.184, 19.88, 2.191), (1.184, -21.46, 2.191), (0.0, 21.26, 1.809), (0.0, 21.26, 2.949), (0.0, -23.0, 1.809), (0.0, -23.0, 2.949), (0.0, 20.44, 2.949), (0.0, -22.07, 2.949), (0.0, 20.44, 2.191), (0.0, -22.07, 2.191)], [], [(0, 8, 9, 2), (16, 17, 10, 6), (6, 10, 11, 4), (18, 19, 8, 0), (16, 6, 4, 18), (5, 7, 14, 15), (1, 3, 9, 8), (20, 7, 10, 17), (7, 5, 11, 10), (21, 1, 8, 19), (22, 13, 12, 23), (3, 1, 12, 13), (21, 5, 15, 23), (20, 3, 13, 22), (7, 20, 22, 14), (1, 21, 23, 12), (14, 22, 23, 15), (5, 21, 19, 11), (3, 20, 17, 9), (2, 16, 18, 0), (4, 11, 19, 18), (2, 9, 17, 16)])
_uv = me_cube_002.uv_layers.new(name='UVMap')
_uv.uv.foreach_set('vector', [0.375, 0.0, 0.625, 0.0, 0.625, 0.25, 0.375, 0.25, 0.375, 0.375, 0.625, 0.375, 0.625, 0.5, 0.375, 0.5, 0.375, 0.5, 0.625, 0.5, 0.625, 0.75, 0.375, 0.75, 0.375, 0.875, 0.625, 0.875, 0.625, 1.0, 0.375, 1.0, 0.25, 0.5, 0.375, 0.5, 0.375, 0.75, 0.25, 0.75, 0.6578, 0.7475, 0.6578, 0.5025, 0.6578, 0.5025, 0.6578, 0.7475, 0.8422, 0.7475, 0.8422, 0.5025, 0.875, 0.5, 0.875, 0.75, 0.75, 0.5025, 0.6578, 0.5025, 0.625, 0.5, 0.75, 0.5, 0.6578, 0.5025, 0.6578, 0.7475, 0.625, 0.75, 0.625, 0.5, 0.75, 0.7475, 0.8422, 0.7475, 0.875, 0.75, 0.75, 0.75, 0.75, 0.5025, 0.8422, 0.5025, 0.8422, 0.7475, 0.75, 0.7475, 0.8422, 0.5025, 0.8422, 0.7475, 0.8422, 0.7475, 0.8422, 0.5025, 0.75, 0.7475, 0.6578, 0.7475, 0.6578, 0.7475, 0.75, 0.7475, 0.75, 0.5025, 0.8422, 0.5025, 0.8422, 0.5025, 0.75, 0.5025, 0.6578, 0.5025, 0.75, 0.5025, 0.75, 0.5025, 0.6578, 0.5025, 0.8422, 0.7475, 0.75, 0.7475, 0.75, 0.7475, 0.8422, 0.7475, 0.6578, 0.5025, 0.75, 0.5025, 0.75, 0.7475, 0.6578, 0.7475, 0.6578, 0.7475, 0.75, 0.7475, 0.75, 0.75, 0.625, 0.75, 0.8422, 0.5025, 0.75, 0.5025, 0.75, 0.5, 0.875, 0.5, 0.125, 0.5, 0.25, 0.5, 0.25, 0.75, 0.125, 0.75, 0.375, 0.75, 0.625, 0.75, 0.625, 0.875, 0.375, 0.875, 0.375, 0.25, 0.625, 0.25, 0.625, 0.375, 0.375, 0.375])
me_cube_002.use_remesh_fix_poles = True
me_cube_002.use_remesh_preserve_attributes = False
me_cube_002.use_mirror_vertex_groups = False
me_cube_002.update()
me_cylinder = bpy.data.meshes.new('Cylinder')
me_cylinder.from_pydata([(1.791e-07, 2.732, 8.947), (1.791e-07, 2.732, 20.45), (0.09971, 2.714, 8.947), (0.09971, 2.714, 20.45), (0.1956, 2.66, 8.947), (0.1956, 2.66, 20.45), (0.2839, 2.572, 8.947), (0.2839, 2.572, 20.45), (0.3614, 2.454, 8.947), (0.3614, 2.454, 20.45), (0.425, 2.31, 8.947), (0.425, 2.31, 20.45), (0.4722, 2.146, 8.947), (0.4722, 2.146, 20.45), (0.5013, 1.968, 8.947), (0.5013, 1.968, 20.45), (-0.5013, 1.968, 8.947), (-0.5013, 1.968, 20.45), (-0.4722, 2.146, 8.947), (-0.4722, 2.146, 20.45), (-0.425, 2.31, 8.947), (-0.425, 2.31, 20.45), (-0.3614, 2.454, 8.947), (-0.3614, 2.454, 20.45), (-0.2839, 2.572, 8.947), (-0.2839, 2.572, 20.45), (-0.1956, 2.66, 8.947), (-0.1956, 2.66, 20.45), (-0.09971, 2.714, 8.947), (-0.09971, 2.714, 20.45)], [], [(0, 1, 3, 2), (2, 3, 5, 4), (4, 5, 7, 6), (6, 7, 9, 8), (8, 9, 11, 10), (10, 11, 13, 12), (12, 13, 15, 14), (0, 2, 4, 6, 8, 10, 12, 14, 16, 18, 20, 22, 24, 26, 28), (1, 29, 27, 25, 23, 21, 19, 17, 15, 13, 11, 9, 7, 5, 3), (14, 15, 17, 16), (16, 17, 19, 18), (18, 19, 21, 20), (20, 21, 23, 22), (22, 23, 25, 24), (24, 25, 27, 26), (26, 27, 29, 28), (28, 29, 1, 0)])
me_cylinder.polygons.foreach_set('use_smooth', [True] * 17)
_uv = me_cylinder.uv_layers.new(name='UVMap')
_uv.uv.foreach_set('vector', [1.0, 0.5, 1.0, 1.0, 0.9688, 1.0, 0.9688, 0.5, 0.9688, 0.5, 0.9688, 1.0, 0.9375, 1.0, 0.9375, 0.5, 0.9375, 0.5, 0.9375, 1.0, 0.9062, 1.0, 0.9062, 0.5, 0.9062, 0.5, 0.9062, 1.0, 0.875, 1.0, 0.875, 0.5, 0.875, 0.5, 0.875, 1.0, 0.8438, 1.0, 0.8438, 0.5, 0.8438, 0.5, 0.8438, 1.0, 0.8125, 1.0, 0.8125, 0.5, 0.8125, 0.5, 0.8125, 1.0, 0.7812, 1.0, 0.7812, 0.5, 0.0, 0.5, 0.9688, 0.5, 0.9375, 0.5, 0.9062, 0.5, 0.875, 0.5, 0.8438, 0.5, 0.8125, 0.5, 0.7812, 0.5, 0.2188, 0.5, 0.1875, 0.5, 0.1562, 0.5, 0.125, 0.5, 0.09375, 0.5, 0.0625, 0.5, 0.03125, 0.5, 0.0, 1.0, 0.03125, 1.0, 0.0625, 1.0, 0.09375, 1.0, 0.125, 1.0, 0.1562, 1.0, 0.1875, 1.0, 0.2188, 1.0, 0.7812, 1.0, 0.8125, 1.0, 0.8438, 1.0, 0.875, 1.0, 0.9062, 1.0, 0.9375, 1.0, 0.9688, 1.0, 0.7812, 0.5, 0.7812, 1.0, 0.2188, 1.0, 0.2188, 0.5, 0.2188, 0.5, 0.2188, 1.0, 0.1875, 1.0, 0.1875, 0.5, 0.1875, 0.5, 0.1875, 1.0, 0.1562, 1.0, 0.1562, 0.5, 0.1562, 0.5, 0.1562, 1.0, 0.125, 1.0, 0.125, 0.5, 0.125, 0.5, 0.125, 1.0, 0.09375, 1.0, 0.09375, 0.5, 0.09375, 0.5, 0.09375, 1.0, 0.0625, 1.0, 0.0625, 0.5, 0.0625, 0.5, 0.0625, 1.0, 0.03125, 1.0, 0.03125, 0.5, 0.03125, 0.5, 0.03125, 1.0, 0.0, 1.0, 0.0, 0.5])
me_cylinder.use_remesh_fix_poles = True
me_cylinder.use_remesh_preserve_attributes = False
me_cylinder.use_mirror_vertex_groups = False
me_cylinder.update()
me_cube_006 = bpy.data.meshes.new('Cube.006')
me_cube_006.from_pydata([(-0.7135, -27.98, 0.316), (-0.7135, -27.98, -0.316), (-0.7135, 1.0, 0.316), (-0.7135, 1.0, -0.316), (0.7135, -27.98, 0.316), (0.7135, -27.98, -0.316), (0.7135, 1.0, 0.316), (0.7135, 1.0, -0.316), (-0.7135, -27.98, -7.648), (-0.7135, -27.98, -8.28), (-0.7135, 1.0, -7.648), (-0.7135, 1.0, -8.28), (0.7135, -27.98, -7.648), (0.7135, -27.98, -8.28), (0.7135, 1.0, -7.648), (0.7135, 1.0, -8.28), (-0.7135, -27.98, -15.61), (-0.7135, -27.98, -16.24), (-0.7135, 1.0, -15.61), (-0.7135, 1.0, -16.24), (0.7135, -27.98, -15.61), (0.7135, -27.98, -16.24), (0.7135, 1.0, -15.61), (0.7135, 1.0, -16.24), (-0.7135, -27.98, -23.58), (-0.7135, -27.98, -24.21), (-0.7135, 1.0, -23.58), (-0.7135, 1.0, -24.21), (0.7135, -27.98, -23.58), (0.7135, -27.98, -24.21), (0.7135, 1.0, -23.58), (0.7135, 1.0, -24.21), (-0.7135, -27.98, -31.54), (-0.7135, -27.98, -32.17), (-0.7135, 1.0, -31.54), (-0.7135, 1.0, -32.17), (0.7135, -27.98, -31.54), (0.7135, -27.98, -32.17), (0.7135, 1.0, -31.54), (0.7135, 1.0, -32.17), (-0.7135, -27.98, -39.51), (-0.7135, -27.98, -40.14), (-0.7135, 1.0, -39.51), (-0.7135, 1.0, -40.14), (0.7135, -27.98, -39.51), (0.7135, -27.98, -40.14), (0.7135, 1.0, -39.51), (0.7135, 1.0, -40.14), (-68.35, -27.98, 0.316), (-68.35, -27.98, -0.316), (-68.35, 1.0, 0.316), (-68.35, 1.0, -0.316), (-66.92, -27.98, 0.316), (-66.92, -27.98, -0.316), (-66.92, 1.0, 0.316), (-66.92, 1.0, -0.316), (-68.35, -27.98, -7.648), (-68.35, -27.98, -8.28), (-68.35, 1.0, -7.648), (-68.35, 1.0, -8.28), (-66.92, -27.98, -7.648), (-66.92, -27.98, -8.28), (-66.92, 1.0, -7.648), (-66.92, 1.0, -8.28), (-68.35, -27.98, -15.61), (-68.35, -27.98, -16.24), (-68.35, 1.0, -15.61), (-68.35, 1.0, -16.24), (-66.92, -27.98, -15.61), (-66.92, -27.98, -16.24), (-66.92, 1.0, -15.61), (-66.92, 1.0, -16.24), (-68.35, -27.98, -23.58), (-68.35, -27.98, -24.21), (-68.35, 1.0, -23.58), (-68.35, 1.0, -24.21), (-66.92, -27.98, -23.58), (-66.92, -27.98, -24.21), (-66.92, 1.0, -23.58), (-66.92, 1.0, -24.21), (-68.35, -27.98, -31.54), (-68.35, -27.98, -32.17), (-68.35, 1.0, -31.54), (-68.35, 1.0, -32.17), (-66.92, -27.98, -31.54), (-66.92, -27.98, -32.17), (-66.92, 1.0, -31.54), (-66.92, 1.0, -32.17), (-68.35, -27.98, -39.51), (-68.35, -27.98, -40.14), (-68.35, 1.0, -39.51), (-68.35, 1.0, -40.14), (-66.92, -27.98, -39.51), (-66.92, -27.98, -40.14), (-66.92, 1.0, -39.51), (-66.92, 1.0, -40.14), (-68.12, 0.9304, -0.3944), (-68.12, 0.9304, 0.3065), (-68.12, 2.078, -0.3944), (-68.12, 2.078, 0.3065), (-1.493, 0.9304, -0.3944), (-1.493, 0.9304, 0.3065), (-1.493, 2.078, -0.3944), (-1.493, 2.078, 0.3065), (-68.12, 0.9304, -11.68), (-68.12, 0.9304, -10.98), (-68.12, 2.078, -11.68), (-68.12, 2.078, -10.98), (-1.493, 0.9304, -11.68), (-1.493, 0.9304, -10.98), (-1.493, 2.078, -11.68), (-1.493, 2.078, -10.98), (-68.12, 0.9304, -22.97), (-68.12, 0.9304, -22.26), (-68.12, 2.078, -22.97), (-68.12, 2.078, -22.26), (-1.493, 0.9304, -22.97), (-1.493, 0.9304, -22.26), (-1.493, 2.078, -22.97), (-1.493, 2.078, -22.26), (-68.12, 0.9304, -34.25), (-68.12, 0.9304, -33.55), (-68.12, 2.078, -34.25), (-68.12, 2.078, -33.55), (-1.493, 0.9304, -34.25), (-1.493, 0.9304, -33.55), (-1.493, 2.078, -34.25), (-1.493, 2.078, -33.55), (-69.17, 0.001851, -50.22), (-69.17, 0.001851, 1.277), (-69.17, 3.28, -50.22), (-69.17, 3.28, 1.277), (-65.89, 0.001851, -50.22), (-65.89, 0.001851, 1.277), (-65.89, 3.28, -50.22), (-65.89, 3.28, 1.277), (-1.629, 0.001851, -50.22), (-1.629, 0.001851, 1.277), (-1.629, 3.28, -50.22), (-1.629, 3.28, 1.277), (1.65, 0.001851, -50.22), (1.65, 0.001851, 1.277), (1.65, 3.28, -50.22), (1.65, 3.28, 1.277), (-68.12, -29.56, -0.3944), (-68.12, -29.56, 0.3065), (-68.12, -28.41, -0.3944), (-68.12, -28.41, 0.3065), (-1.493, -29.56, -0.3944), (-1.493, -29.56, 0.3065), (-1.493, -28.41, -0.3944), (-1.493, -28.41, 0.3065), (-68.12, -29.56, -11.68), (-68.12, -29.56, -10.98), (-68.12, -28.41, -11.68), (-68.12, -28.41, -10.98), (-1.493, -29.56, -11.68), (-1.493, -29.56, -10.98), (-1.493, -28.41, -11.68), (-1.493, -28.41, -10.98), (-68.12, -29.56, -22.97), (-68.12, -29.56, -22.26), (-68.12, -28.41, -22.97), (-68.12, -28.41, -22.26), (-1.493, -29.56, -22.97), (-1.493, -29.56, -22.26), (-1.493, -28.41, -22.97), (-1.493, -28.41, -22.26), (-68.12, -29.56, -34.25), (-68.12, -29.56, -33.55), (-68.12, -28.41, -34.25), (-68.12, -28.41, -33.55), (-1.493, -29.56, -34.25), (-1.493, -29.56, -33.55), (-1.493, -28.41, -34.25), (-1.493, -28.41, -33.55), (-69.17, -30.49, -50.22), (-69.17, -30.49, 1.277), (-69.17, -27.21, -50.22), (-69.17, -27.21, 1.277), (-65.89, -30.49, -50.22), (-65.89, -30.49, 1.277), (-65.89, -27.21, -50.22), (-65.89, -27.21, 1.277), (-1.629, -30.49, -50.22), (-1.629, -30.49, 1.277), (-1.629, -27.21, -50.22), (-1.629, -27.21, 1.277), (1.65, -30.49, -50.22), (1.65, -30.49, 1.277), (1.65, -27.21, -50.22), (1.65, -27.21, 1.277), (-34.8, -28.41, -0.3944), (-34.8, -28.41, 14.34), (-34.8, -29.56, -0.3944), (-34.8, -29.56, 14.34), (-34.8, 2.078, -0.3944), (-34.8, 2.078, 14.34), (-34.8, 0.9304, -0.3944), (-34.8, 0.9304, 14.34)], [], [(0, 2, 3, 1), (2, 6, 7, 3), (6, 4, 5, 7), (4, 0, 1, 5), (2, 0, 4, 6), (7, 5, 1, 3), (8, 10, 11, 9), (10, 14, 15, 11), (14, 12, 13, 15), (12, 8, 9, 13), (10, 8, 12, 14), (15, 13, 9, 11), (16, 18, 19, 17), (18, 22, 23, 19), (22, 20, 21, 23), (20, 16, 17, 21), (18, 16, 20, 22), (23, 21, 17, 19), (24, 26, 27, 25), (26, 30, 31, 27), (30, 28, 29, 31), (28, 24, 25, 29), (26, 24, 28, 30), (31, 29, 25, 27), (32, 34, 35, 33), (34, 38, 39, 35), (38, 36, 37, 39), (36, 32, 33, 37), (34, 32, 36, 38), (39, 37, 33, 35), (40, 42, 43, 41), (42, 46, 47, 43), (46, 44, 45, 47), (44, 40, 41, 45), (42, 40, 44, 46), (47, 45, 41, 43), (48, 50, 51, 49), (50, 54, 55, 51), (54, 52, 53, 55), (52, 48, 49, 53), (50, 48, 52, 54), (55, 53, 49, 51), (56, 58, 59, 57), (58, 62, 63, 59), (62, 60, 61, 63), (60, 56, 57, 61), (58, 56, 60, 62), (63, 61, 57, 59), (64, 66, 67, 65), (66, 70, 71, 67), (70, 68, 69, 71), (68, 64, 65, 69), (66, 64, 68, 70), (71, 69, 65, 67), (72, 74, 75, 73), (74, 78, 79, 75), (78, 76, 77, 79), (76, 72, 73, 77), (74, 72, 76, 78), (79, 77, 73, 75), (80, 82, 83, 81), (82, 86, 87, 83), (86, 84, 85, 87), (84, 80, 81, 85), (82, 80, 84, 86), (87, 85, 81, 83), (88, 90, 91, 89), (90, 94, 95, 91), (94, 92, 93, 95), (92, 88, 89, 93), (90, 88, 92, 94), (95, 93, 89, 91), (96, 97, 99, 98), (196, 197, 103, 102), (102, 103, 101, 100), (198, 199, 97, 96), (196, 102, 100, 198), (197, 99, 97, 199), (104, 105, 107, 106), (106, 107, 111, 110), (110, 111, 109, 108), (108, 109, 105, 104), (106, 110, 108, 104), (111, 107, 105, 109), (112, 113, 115, 114), (114, 115, 119, 118), (118, 119, 117, 116), (116, 117, 113, 112), (114, 118, 116, 112), (119, 115, 113, 117), (120, 121, 123, 122), (122, 123, 127, 126), (126, 127, 125, 124), (124, 125, 121, 120), (122, 126, 124, 120), (127, 123, 121, 125), (128, 129, 131, 130), (130, 131, 135, 134), (134, 135, 133, 132), (132, 133, 129, 128), (130, 134, 132, 128), (135, 131, 129, 133), (136, 137, 139, 138), (138, 139, 143, 142), (142, 143, 141, 140), (140, 141, 137, 136), (138, 142, 140, 136), (143, 139, 137, 141), (144, 145, 147, 146), (192, 193, 151, 150), (150, 151, 149, 148), (194, 195, 145, 144), (192, 150, 148, 194), (193, 147, 145, 195), (152, 153, 155, 154), (154, 155, 159, 158), (158, 159, 157, 156), (156, 157, 153, 152), (154, 158, 156, 152), (159, 155, 153, 157), (160, 161, 163, 162), (162, 163, 167, 166), (166, 167, 165, 164), (164, 165, 161, 160), (162, 166, 164, 160), (167, 163, 161, 165), (168, 169, 171, 170), (170, 171, 175, 174), (174, 175, 173, 172), (172, 173, 169, 168), (170, 174, 172, 168), (175, 171, 169, 173), (176, 177, 179, 178), (178, 179, 183, 182), (182, 183, 181, 180), (180, 181, 177, 176), (178, 182, 180, 176), (183, 179, 177, 181), (184, 185, 187, 186), (186, 187, 191, 190), (190, 191, 189, 188), (188, 189, 185, 184), (186, 190, 188, 184), (191, 187, 185, 189), (25, 27, 79, 77), (151, 193, 195, 149), (146, 192, 194, 144), (148, 149, 195, 194), (146, 147, 193, 192), (103, 197, 199, 101), (98, 196, 198, 96), (100, 101, 199, 198), (98, 99, 197, 196), (147, 193, 199, 97), (193, 151, 101, 199)])
_uv = me_cube_006.uv_layers.new(name='UVMap')
_uv.uv.foreach_set('vector', [0.375, 0.0, 0.375, 0.25, 0.625, 0.25, 0.625, 0.0, 0.375, 0.25, 0.375, 0.5, 0.625, 0.5, 0.625, 0.25, 0.375, 0.5, 0.375, 0.75, 0.625, 0.75, 0.625, 0.5, 0.375, 0.75, 0.375, 1.0, 0.625, 1.0, 0.625, 0.75, 0.125, 0.5, 0.125, 0.75, 0.375, 0.75, 0.375, 0.5, 0.625, 0.5, 0.625, 0.75, 0.875, 0.75, 0.875, 0.5, 0.375, 0.0, 0.375, 0.25, 0.625, 0.25, 0.625, 0.0, 0.375, 0.25, 0.375, 0.5, 0.625, 0.5, 0.625, 0.25, 0.375, 0.5, 0.375, 0.75, 0.625, 0.75, 0.625, 0.5, 0.375, 0.75, 0.375, 1.0, 0.625, 1.0, 0.625, 0.75, 0.125, 0.5, 0.125, 0.75, 0.375, 0.75, 0.375, 0.5, 0.625, 0.5, 0.625, 0.75, 0.875, 0.75, 0.875, 0.5, 0.375, 0.0, 0.375, 0.25, 0.625, 0.25, 0.625, 0.0, 0.375, 0.25, 0.375, 0.5, 0.625, 0.5, 0.625, 0.25, 0.375, 0.5, 0.375, 0.75, 0.625, 0.75, 0.625, 0.5, 0.375, 0.75, 0.375, 1.0, 0.625, 1.0, 0.625, 0.75, 0.125, 0.5, 0.125, 0.75, 0.375, 0.75, 0.375, 0.5, 0.625, 0.5, 0.625, 0.75, 0.875, 0.75, 0.875, 0.5, 0.375, 0.0, 0.375, 0.25, 0.625, 0.25, 0.625, 0.0, 0.375, 0.25, 0.375, 0.5, 0.625, 0.5, 0.625, 0.25, 0.375, 0.5, 0.375, 0.75, 0.625, 0.75, 0.625, 0.5, 0.375, 0.75, 0.375, 1.0, 0.625, 1.0, 0.625, 0.75, 0.125, 0.5, 0.125, 0.75, 0.375, 0.75, 0.375, 0.5, 0.625, 0.5, 0.625, 0.75, 0.875, 0.75, 0.875, 0.5, 0.375, 0.0, 0.375, 0.25, 0.625, 0.25, 0.625, 0.0, 0.375, 0.25, 0.375, 0.5, 0.625, 0.5, 0.625, 0.25, 0.375, 0.5, 0.375, 0.75, 0.625, 0.75, 0.625, 0.5, 0.375, 0.75, 0.375, 1.0, 0.625, 1.0, 0.625, 0.75, 0.125, 0.5, 0.125, 0.75, 0.375, 0.75, 0.375, 0.5, 0.625, 0.5, 0.625, 0.75, 0.875, 0.75, 0.875, 0.5, 0.375, 0.0, 0.375, 0.25, 0.625, 0.25, 0.625, 0.0, 0.375, 0.25, 0.375, 0.5, 0.625, 0.5, 0.625, 0.25, 0.375, 0.5, 0.375, 0.75, 0.625, 0.75, 0.625, 0.5, 0.375, 0.75, 0.375, 1.0, 0.625, 1.0, 0.625, 0.75, 0.125, 0.5, 0.125, 0.75, 0.375, 0.75, 0.375, 0.5, 0.625, 0.5, 0.625, 0.75, 0.875, 0.75, 0.875, 0.5, 0.375, 0.0, 0.375, 0.25, 0.625, 0.25, 0.625, 0.0, 0.375, 0.25, 0.375, 0.5, 0.625, 0.5, 0.625, 0.25, 0.375, 0.5, 0.375, 0.75, 0.625, 0.75, 0.625, 0.5, 0.375, 0.75, 0.375, 1.0, 0.625, 1.0, 0.625, 0.75, 0.125, 0.5, 0.125, 0.75, 0.375, 0.75, 0.375, 0.5, 0.625, 0.5, 0.625, 0.75, 0.875, 0.75, 0.875, 0.5, 0.375, 0.0, 0.375, 0.25, 0.625, 0.25, 0.625, 0.0, 0.375, 0.25, 0.375, 0.5, 0.625, 0.5, 0.625, 0.25, 0.375, 0.5, 0.375, 0.75, 0.625, 0.75, 0.625, 0.5, 0.375, 0.75, 0.375, 1.0, 0.625, 1.0, 0.625, 0.75, 0.125, 0.5, 0.125, 0.75, 0.375, 0.75, 0.375, 0.5, 0.625, 0.5, 0.625, 0.75, 0.875, 0.75, 0.875, 0.5, 0.375, 0.0, 0.375, 0.25, 0.625, 0.25, 0.625, 0.0, 0.375, 0.25, 0.375, 0.5, 0.625, 0.5, 0.625, 0.25, 0.375, 0.5, 0.375, 0.75, 0.625, 0.75, 0.625, 0.5, 0.375, 0.75, 0.375, 1.0, 0.625, 1.0, 0.625, 0.75, 0.125, 0.5, 0.125, 0.75, 0.375, 0.75, 0.375, 0.5, 0.625, 0.5, 0.625, 0.75, 0.875, 0.75, 0.875, 0.5, 0.375, 0.0, 0.375, 0.25, 0.625, 0.25, 0.625, 0.0, 0.375, 0.25, 0.375, 0.5, 0.625, 0.5, 0.625, 0.25, 0.375, 0.5, 0.375, 0.75, 0.625, 0.75, 0.625, 0.5, 0.375, 0.75, 0.375, 1.0, 0.625, 1.0, 0.625, 0.75, 0.125, 0.5, 0.125, 0.75, 0.375, 0.75, 0.375, 0.5, 0.625, 0.5, 0.625, 0.75, 0.875, 0.75, 0.875, 0.5, 0.375, 0.0, 0.375, 0.25, 0.625, 0.25, 0.625, 0.0, 0.375, 0.25, 0.375, 0.5, 0.625, 0.5, 0.625, 0.25, 0.375, 0.5, 0.375, 0.75, 0.625, 0.75, 0.625, 0.5, 0.375, 0.75, 0.375, 1.0, 0.625, 1.0, 0.625, 0.75, 0.125, 0.5, 0.125, 0.75, 0.375, 0.75, 0.375, 0.5, 0.625, 0.5, 0.625, 0.75, 0.875, 0.75, 0.875, 0.5, 0.375, 0.0, 0.375, 0.25, 0.625, 0.25, 0.625, 0.0, 0.375, 0.25, 0.375, 0.5, 0.625, 0.5, 0.625, 0.25, 0.375, 0.5, 0.375, 0.75, 0.625, 0.75, 0.625, 0.5, 0.375, 0.75, 0.375, 1.0, 0.625, 1.0, 0.625, 0.75, 0.125, 0.5, 0.125, 0.75, 0.375, 0.75, 0.375, 0.5, 0.625, 0.5, 0.625, 0.75, 0.875, 0.75, 0.875, 0.5, 0.375, 0.0, 0.625, 0.0, 0.625, 0.25, 0.375, 0.25, 0.375, 0.375, 0.625, 0.375, 0.625, 0.5, 0.375, 0.5, 0.375, 0.5, 0.625, 0.5, 0.625, 0.75, 0.375, 0.75, 0.375, 0.875, 0.625, 0.875, 0.625, 1.0, 0.375, 1.0, 0.25, 0.5, 0.375, 0.5, 0.375, 0.75, 0.25, 0.75, 0.75, 0.5, 0.875, 0.5, 0.875, 0.75, 0.75, 0.75, 0.375, 0.0, 0.625, 0.0, 0.625, 0.25, 0.375, 0.25, 0.375, 0.25, 0.625, 0.25, 0.625, 0.5, 0.375, 0.5, 0.375, 0.5, 0.625, 0.5, 0.625, 0.75, 0.375, 0.75, 0.375, 0.75, 0.625, 0.75, 0.625, 1.0, 0.375, 1.0, 0.125, 0.5, 0.375, 0.5, 0.375, 0.75, 0.125, 0.75, 0.625, 0.5, 0.875, 0.5, 0.875, 0.75, 0.625, 0.75, 0.375, 0.0, 0.625, 0.0, 0.625, 0.25, 0.375, 0.25, 0.375, 0.25, 0.625, 0.25, 0.625, 0.5, 0.375, 0.5, 0.375, 0.5, 0.625, 0.5, 0.625, 0.75, 0.375, 0.75, 0.375, 0.75, 0.625, 0.75, 0.625, 1.0, 0.375, 1.0, 0.125, 0.5, 0.375, 0.5, 0.375, 0.75, 0.125, 0.75, 0.625, 0.5, 0.875, 0.5, 0.875, 0.75, 0.625, 0.75, 0.375, 0.0, 0.625, 0.0, 0.625, 0.25, 0.375, 0.25, 0.375, 0.25, 0.625, 0.25, 0.625, 0.5, 0.375, 0.5, 0.375, 0.5, 0.625, 0.5, 0.625, 0.75, 0.375, 0.75, 0.375, 0.75, 0.625, 0.75, 0.625, 1.0, 0.375, 1.0, 0.125, 0.5, 0.375, 0.5, 0.375, 0.75, 0.125, 0.75, 0.625, 0.5, 0.875, 0.5, 0.875, 0.75, 0.625, 0.75, 0.375, 0.0, 0.625, 0.0, 0.625, 0.25, 0.375, 0.25, 0.375, 0.25, 0.625, 0.25, 0.625, 0.5, 0.375, 0.5, 0.375, 0.5, 0.625, 0.5, 0.625, 0.75, 0.375, 0.75, 0.375, 0.75, 0.625, 0.75, 0.625, 1.0, 0.375, 1.0, 0.125, 0.5, 0.375, 0.5, 0.375, 0.75, 0.125, 0.75, 0.625, 0.5, 0.875, 0.5, 0.875, 0.75, 0.625, 0.75, 0.375, 0.0, 0.625, 0.0, 0.625, 0.25, 0.375, 0.25, 0.375, 0.25, 0.625, 0.25, 0.625, 0.5, 0.375, 0.5, 0.375, 0.5, 0.625, 0.5, 0.625, 0.75, 0.375, 0.75, 0.375, 0.75, 0.625, 0.75, 0.625, 1.0, 0.375, 1.0, 0.125, 0.5, 0.375, 0.5, 0.375, 0.75, 0.125, 0.75, 0.625, 0.5, 0.875, 0.5, 0.875, 0.75, 0.625, 0.75, 0.375, 0.0, 0.625, 0.0, 0.625, 0.25, 0.375, 0.25, 0.375, 0.375, 0.625, 0.375, 0.625, 0.5, 0.375, 0.5, 0.375, 0.5, 0.625, 0.5, 0.625, 0.75, 0.375, 0.75, 0.375, 0.875, 0.625, 0.875, 0.625, 1.0, 0.375, 1.0, 0.25, 0.5, 0.375, 0.5, 0.375, 0.75, 0.25, 0.75, 0.75, 0.5, 0.875, 0.5, 0.875, 0.75, 0.75, 0.75, 0.375, 0.0, 0.625, 0.0, 0.625, 0.25, 0.375, 0.25, 0.375, 0.25, 0.625, 0.25, 0.625, 0.5, 0.375, 0.5, 0.375, 0.5, 0.625, 0.5, 0.625, 0.75, 0.375, 0.75, 0.375, 0.75, 0.625, 0.75, 0.625, 1.0, 0.375, 1.0, 0.125, 0.5, 0.375, 0.5, 0.375, 0.75, 0.125, 0.75, 0.625, 0.5, 0.875, 0.5, 0.875, 0.75, 0.625, 0.75, 0.375, 0.0, 0.625, 0.0, 0.625, 0.25, 0.375, 0.25, 0.375, 0.25, 0.625, 0.25, 0.625, 0.5, 0.375, 0.5, 0.375, 0.5, 0.625, 0.5, 0.625, 0.75, 0.375, 0.75, 0.375, 0.75, 0.625, 0.75, 0.625, 1.0, 0.375, 1.0, 0.125, 0.5, 0.375, 0.5, 0.375, 0.75, 0.125, 0.75, 0.625, 0.5, 0.875, 0.5, 0.875, 0.75, 0.625, 0.75, 0.375, 0.0, 0.625, 0.0, 0.625, 0.25, 0.375, 0.25, 0.375, 0.25, 0.625, 0.25, 0.625, 0.5, 0.375, 0.5, 0.375, 0.5, 0.625, 0.5, 0.625, 0.75, 0.375, 0.75, 0.375, 0.75, 0.625, 0.75, 0.625, 1.0, 0.375, 1.0, 0.125, 0.5, 0.375, 0.5, 0.375, 0.75, 0.125, 0.75, 0.625, 0.5, 0.875, 0.5, 0.875, 0.75, 0.625, 0.75, 0.375, 0.0, 0.625, 0.0, 0.625, 0.25, 0.375, 0.25, 0.375, 0.25, 0.625, 0.25, 0.625, 0.5, 0.375, 0.5, 0.375, 0.5, 0.625, 0.5, 0.625, 0.75, 0.375, 0.75, 0.375, 0.75, 0.625, 0.75, 0.625, 1.0, 0.375, 1.0, 0.125, 0.5, 0.375, 0.5, 0.375, 0.75, 0.125, 0.75, 0.625, 0.5, 0.875, 0.5, 0.875, 0.75, 0.625, 0.75, 0.375, 0.0, 0.625, 0.0, 0.625, 0.25, 0.375, 0.25, 0.375, 0.25, 0.625, 0.25, 0.625, 0.5, 0.375, 0.5, 0.375, 0.5, 0.625, 0.5, 0.625, 0.75, 0.375, 0.75, 0.375, 0.75, 0.625, 0.75, 0.625, 1.0, 0.375, 1.0, 0.125, 0.5, 0.375, 0.5, 0.375, 0.75, 0.125, 0.75, 0.625, 0.5, 0.875, 0.5, 0.875, 0.75, 0.625, 0.75, 0.625, 0.0, 0.625, 0.25, 0.625, 0.5, 0.625, 0.75, 0.625, 0.5, 0.75, 0.5, 0.75, 0.75, 0.625, 0.75, 0.125, 0.5, 0.25, 0.5, 0.25, 0.75, 0.125, 0.75, 0.375, 0.75, 0.625, 0.75, 0.625, 0.875, 0.375, 0.875, 0.375, 0.25, 0.625, 0.25, 0.625, 0.375, 0.375, 0.375, 0.625, 0.5, 0.75, 0.5, 0.75, 0.75, 0.625, 0.75, 0.125, 0.5, 0.25, 0.5, 0.25, 0.75, 0.125, 0.75, 0.375, 0.75, 0.625, 0.75, 0.625, 0.875, 0.375, 0.875, 0.375, 0.25, 0.625, 0.25, 0.625, 0.375, 0.375, 0.375, 0.875, 0.5, 0.75, 0.5, 0.625, 0.875, 0.625, 1.0, 0.0, 0.0, 0.0, 0.0, 0.0, 0.0, 0.0, 0.0])
me_cube_006.use_remesh_fix_poles = True
me_cube_006.use_remesh_preserve_attributes = False
me_cube_006.use_mirror_vertex_groups = False
me_cube_006.update()
me_cylinder_001 = bpy.data.meshes.new('Cylinder.001')
me_cylinder_001.from_pydata([(-1.163e-05, -0.5239, 4.956), (-1.163e-05, -0.5239, 0.01977), (-0.1619, -0.4982, 4.956), (-0.1619, -0.4982, 0.01977), (-0.3079, -0.4238, 4.956), (-0.3079, -0.4238, 0.01977), (-0.4238, -0.3079, 4.956), (-0.4238, -0.3079, 0.01977), (-0.4982, -0.1619, 4.956), (-0.4982, -0.1619, 0.01977), (-0.5239, 2.29e-08, 4.956), (-0.5239, 2.29e-08, 0.01977), (-0.4982, 0.1619, 4.956), (-0.4982, 0.1619, 0.01977), (-0.4238, 0.3079, 4.956), (-0.4238, 0.3079, 0.01977), (-0.3079, 0.4238, 4.956), (-0.3079, 0.4238, 0.01977), (-0.1619, 0.4982, 4.956), (-0.1619, 0.4982, 0.01977), (-1.146e-05, 0.5239, 4.956), (-1.146e-05, 0.5239, 0.01977), (0.1619, 0.4982, 4.956), (0.1619, 0.4982, 0.01977), (0.3079, 0.4238, 4.956), (0.3079, 0.4238, 0.01977), (0.4238, 0.3079, 4.956), (0.4238, 0.3079, 0.01977), (0.4982, 0.1619, 4.956), (0.4982, 0.1619, 0.01977), (0.5239, -5.058e-07, 4.956), (0.5239, -5.058e-07, 0.01977), (0.4982, -0.1619, 4.956), (0.4982, -0.1619, 0.01977), (0.4238, -0.3079, 4.956), (0.4238, -0.3079, 0.01977), (0.3079, -0.4238, 4.956), (0.3079, -0.4238, 0.01977), (0.1619, -0.4982, 4.956), (0.1619, -0.4982, 0.01977), (-1.163e-05, -0.5239, 0.337), (-0.1619, -0.4982, 0.337), (-0.3079, -0.4238, 0.337), (-0.4238, -0.3079, 0.337), (-0.4982, -0.1619, 0.337), (-0.5239, 2.29e-08, 0.337), (-0.4982, 0.1619, 0.337), (-0.4238, 0.3079, 0.337), (-0.3079, 0.4238, 0.337), (-0.1619, 0.4982, 0.337), (-1.146e-05, 0.5239, 0.337), (0.1619, 0.4982, 0.337), (0.3079, 0.4238, 0.337), (0.4238, 0.3079, 0.337), (0.4982, 0.1619, 0.337), (0.5239, -5.058e-07, 0.337), (0.4982, -0.1619, 0.337), (0.4238, -0.3079, 0.337), (0.3079, -0.4238, 0.337), (0.1619, -0.4982, 0.337), (-0.1619, -0.4982, 4.557), (-0.3079, -0.4238, 4.557), (-0.4238, -0.3079, 4.557), (-0.4982, -0.1619, 4.557), (-0.5239, 2.29e-08, 4.557), (-0.4982, 0.1619, 4.557), (-0.4238, 0.3079, 4.557), (-0.3079, 0.4238, 4.557), (-0.1619, 0.4982, 4.557), (-1.146e-05, 0.5239, 4.557), (0.1619, 0.4982, 4.557), (0.3079, 0.4238, 4.557), (0.4238, 0.3079, 4.557), (0.4982, 0.1619, 4.557), (0.5239, -5.058e-07, 4.557), (0.4982, -0.1619, 4.557), (0.4238, -0.3079, 4.557), (0.3079, -0.4238, 4.557), (0.1619, -0.4982, 4.557), (-1.163e-05, -0.5239, 4.557), (-1.172e-05, -0.7038, 4.956), (-0.2175, -0.6693, 4.956), (-0.2175, -0.6693, 0.01977), (-1.172e-05, -0.7038, 0.01977), (-1.172e-05, -0.7038, 0.337), (-0.2175, -0.6693, 4.557), (-0.4137, -0.5694, 4.956), (-0.4137, -0.5694, 0.01977), (-0.4137, -0.5694, 4.557), (-0.5694, -0.4137, 4.956), (-0.5694, -0.4137, 0.01977), (-0.5694, -0.4137, 4.557), (-0.6694, -0.2175, 4.956), (-0.6694, -0.2175, 0.01977), (-0.6694, -0.2175, 4.557), (-0.7038, 5.833e-08, 4.956), (-0.7038, 5.833e-08, 0.01977), (-0.7038, 5.833e-08, 4.557), (-0.6694, 0.2175, 4.956), (-0.6694, 0.2175, 0.01977), (-0.6694, 0.2175, 4.557), (-0.5694, 0.4137, 4.956), (-0.5694, 0.4137, 0.01977), (-0.5694, 0.4137, 4.557), (-0.4137, 0.5694, 4.956), (-0.4137, 0.5694, 0.01977), (-0.4137, 0.5694, 4.557), (-0.2175, 0.6693, 4.956), (-0.2175, 0.6693, 0.01977), (-0.2175, 0.6693, 4.557), (-1.139e-05, 0.7038, 4.956), (-1.139e-05, 0.7038, 0.01977), (-1.139e-05, 0.7038, 4.557), (0.2175, 0.6693, 4.956), (0.2175, 0.6693, 0.01977), (0.2175, 0.6693, 4.557), (0.4137, 0.5694, 4.956), (0.4137, 0.5694, 0.01977), (0.4137, 0.5694, 4.557), (0.5694, 0.4137, 4.956), (0.5694, 0.4137, 0.01977), (0.5694, 0.4137, 4.557), (0.6693, 0.2175, 4.956), (0.6693, 0.2175, 0.01977), (0.6693, 0.2175, 4.557), (0.7038, -7.029e-07, 4.956), (0.7038, -7.029e-07, 0.01977), (0.7038, -7.029e-07, 4.557), (0.6693, -0.2175, 4.956), (0.6693, -0.2175, 0.01977), (0.6693, -0.2175, 4.557), (0.5694, -0.4137, 4.956), (0.5694, -0.4137, 0.01977), (0.5694, -0.4137, 4.557), (0.4137, -0.5694, 4.956), (0.4137, -0.5694, 0.01977), (0.4137, -0.5694, 4.557), (0.2175, -0.6694, 4.956), (0.2175, -0.6694, 0.01977), (0.2175, -0.6694, 4.557), (-0.2175, -0.6693, 0.337), (-0.4137, -0.5694, 0.337), (-0.5694, -0.4137, 0.337), (-0.6694, -0.2175, 0.337), (-0.7038, 5.833e-08, 0.337), (-0.6694, 0.2175, 0.337), (-0.5694, 0.4137, 0.337), (-0.4137, 0.5694, 0.337), (-0.2175, 0.6693, 0.337), (-1.139e-05, 0.7038, 0.337), (0.2175, 0.6693, 0.337), (0.4137, 0.5694, 0.337), (0.5694, 0.4137, 0.337), (0.6693, 0.2175, 0.337), (0.7038, -7.029e-07, 0.337), (0.6693, -0.2175, 0.337), (0.5694, -0.4137, 0.337), (0.4137, -0.5694, 0.337), (0.2175, -0.6694, 0.337), (-1.172e-05, -0.7038, 4.557), (-1.163e-05, 19.46, 4.956), (-1.163e-05, 19.46, 0.01977), (-0.1619, 19.49, 4.956), (-0.1619, 19.49, 0.01977), (-0.3079, 19.56, 4.956), (-0.3079, 19.56, 0.01977), (-0.4238, 19.68, 4.956), (-0.4238, 19.68, 0.01977), (-0.4982, 19.83, 4.956), (-0.4982, 19.83, 0.01977), (-0.5239, 19.99, 4.956), (-0.5239, 19.99, 0.01977), (-0.4982, 20.15, 4.956), (-0.4982, 20.15, 0.01977), (-0.4238, 20.3, 4.956), (-0.4238, 20.3, 0.01977), (-0.3079, 20.41, 4.956), (-0.3079, 20.41, 0.01977), (-0.1619, 20.49, 4.956), (-0.1619, 20.49, 0.01977), (-1.146e-05, 20.51, 4.956), (-1.146e-05, 20.51, 0.01977), (0.1619, 20.49, 4.956), (0.1619, 20.49, 0.01977), (0.3079, 20.41, 4.956), (0.3079, 20.41, 0.01977), (0.4238, 20.3, 4.956), (0.4238, 20.3, 0.01977), (0.4982, 20.15, 4.956), (0.4982, 20.15, 0.01977), (0.5239, 19.99, 4.956), (0.5239, 19.99, 0.01977), (0.4982, 19.83, 4.956), (0.4982, 19.83, 0.01977), (0.4238, 19.68, 4.956), (0.4238, 19.68, 0.01977), (0.3079, 19.56, 4.956), (0.3079, 19.56, 0.01977), (0.1619, 19.49, 4.956), (0.1619, 19.49, 0.01977), (-1.163e-05, 19.46, 0.337), (-0.1619, 19.49, 0.337), (-0.3079, 19.56, 0.337), (-0.4238, 19.68, 0.337), (-0.4982, 19.83, 0.337), (-0.5239, 19.99, 0.337), (-0.4982, 20.15, 0.337), (-0.4238, 20.3, 0.337), (-0.3079, 20.41, 0.337), (-0.1619, 20.49, 0.337), (-1.146e-05, 20.51, 0.337), (0.1619, 20.49, 0.337), (0.3079, 20.41, 0.337), (0.4238, 20.3, 0.337), (0.4982, 20.15, 0.337), (0.5239, 19.99, 0.337), (0.4982, 19.83, 0.337), (0.4238, 19.68, 0.337), (0.3079, 19.56, 0.337), (0.1619, 19.49, 0.337), (-0.1619, 19.49, 4.557), (-0.3079, 19.56, 4.557), (-0.4238, 19.68, 4.557), (-0.4982, 19.83, 4.557), (-0.5239, 19.99, 4.557), (-0.4982, 20.15, 4.557), (-0.4238, 20.3, 4.557), (-0.3079, 20.41, 4.557), (-0.1619, 20.49, 4.557), (-1.146e-05, 20.51, 4.557), (0.1619, 20.49, 4.557), (0.3079, 20.41, 4.557), (0.4238, 20.3, 4.557), (0.4982, 20.15, 4.557), (0.5239, 19.99, 4.557), (0.4982, 19.83, 4.557), (0.4238, 19.68, 4.557), (0.3079, 19.56, 4.557), (0.1619, 19.49, 4.557), (-1.163e-05, 19.46, 4.557), (-1.172e-05, 19.28, 4.956), (-0.2175, 19.32, 4.956), (-0.2175, 19.32, 0.01977), (-1.172e-05, 19.28, 0.01977), (-1.172e-05, 19.28, 0.337), (-0.2175, 19.32, 4.557), (-0.4137, 19.42, 4.956), (-0.4137, 19.42, 0.01977), (-0.4137, 19.42, 4.557), (-0.5694, 19.57, 4.956), (-0.5694, 19.57, 0.01977), (-0.5694, 19.57, 4.557), (-0.6694, 19.77, 4.956), (-0.6694, 19.77, 0.01977), (-0.6694, 19.77, 4.557), (-0.7038, 19.99, 4.956), (-0.7038, 19.99, 0.01977), (-0.7038, 19.99, 4.557), (-0.6694, 20.21, 4.956), (-0.6694, 20.21, 0.01977), (-0.6694, 20.21, 4.557), (-0.5694, 20.4, 4.956), (-0.5694, 20.4, 0.01977), (-0.5694, 20.4, 4.557), (-0.4137, 20.56, 4.956), (-0.4137, 20.56, 0.01977), (-0.4137, 20.56, 4.557), (-0.2175, 20.66, 4.956), (-0.2175, 20.66, 0.01977), (-0.2175, 20.66, 4.557), (-1.139e-05, 20.69, 4.956), (-1.139e-05, 20.69, 0.01977), (-1.139e-05, 20.69, 4.557), (0.2175, 20.66, 4.956), (0.2175, 20.66, 0.01977), (0.2175, 20.66, 4.557), (0.4137, 20.56, 4.956), (0.4137, 20.56, 0.01977), (0.4137, 20.56, 4.557), (0.5694, 20.4, 4.956), (0.5694, 20.4, 0.01977), (0.5694, 20.4, 4.557), (0.6693, 20.21, 4.956), (0.6693, 20.21, 0.01977), (0.6693, 20.21, 4.557), (0.7038, 19.99, 4.956), (0.7038, 19.99, 0.01977), (0.7038, 19.99, 4.557), (0.6693, 19.77, 4.956), (0.6693, 19.77, 0.01977), (0.6693, 19.77, 4.557), (0.5694, 19.57, 4.956), (0.5694, 19.57, 0.01977), (0.5694, 19.57, 4.557), (0.4137, 19.42, 4.956), (0.4137, 19.42, 0.01977), (0.4137, 19.42, 4.557), (0.2175, 19.32, 4.956), (0.2175, 19.32, 0.01977), (0.2175, 19.32, 4.557), (-0.2175, 19.32, 0.337), (-0.4137, 19.42, 0.337), (-0.5694, 19.57, 0.337), (-0.6694, 19.77, 0.337), (-0.7038, 19.99, 0.337), (-0.6694, 20.21, 0.337), (-0.5694, 20.4, 0.337), (-0.4137, 20.56, 0.337), (-0.2175, 20.66, 0.337), (-1.139e-05, 20.69, 0.337), (0.2175, 20.66, 0.337), (0.4137, 20.56, 0.337), (0.5694, 20.4, 0.337), (0.6693, 20.21, 0.337), (0.7038, 19.99, 0.337), (0.6693, 19.77, 0.337), (0.5694, 19.57, 0.337), (0.4137, 19.42, 0.337), (0.2175, 19.32, 0.337), (-1.172e-05, 19.28, 4.557)], [], [(60, 61, 88, 85), (12, 10, 95, 98), (46, 45, 144, 145), (79, 60, 85, 159), (27, 29, 123, 120), (47, 46, 145, 146), (9, 11, 96, 93), (28, 26, 119, 122), (48, 47, 146, 147), (10, 8, 92, 95), (49, 48, 147, 148), (25, 27, 120, 117), (50, 49, 148, 149), (7, 9, 93, 90), (26, 24, 116, 119), (51, 50, 149, 150), (8, 6, 89, 92), (52, 51, 150, 151), (3, 1, 39, 37, 35, 33, 31, 29, 27, 25, 23, 21, 19, 17, 15, 13, 11, 9, 7, 5), (23, 25, 117, 114), (53, 52, 151, 152), (0, 2, 4, 6, 8, 10, 12, 14, 16, 18, 20, 22, 24, 26, 28, 30, 32, 34, 36, 38), (78, 59, 40, 79), (77, 58, 59, 78), (76, 57, 58, 77), (75, 56, 57, 76), (74, 55, 56, 75), (73, 54, 55, 74), (72, 53, 54, 73), (71, 52, 53, 72), (70, 51, 52, 71), (69, 50, 51, 70), (68, 49, 50, 69), (67, 48, 49, 68), (66, 47, 48, 67), (65, 46, 47, 66), (64, 45, 46, 65), (63, 44, 45, 64), (62, 43, 44, 63), (61, 42, 43, 62), (60, 41, 42, 61), (79, 40, 41, 60), (5, 7, 90, 87), (78, 79, 159, 139), (24, 22, 113, 116), (54, 53, 152, 153), (6, 4, 86, 89), (77, 78, 139, 136), (39, 1, 83, 138), (55, 54, 153, 154), (76, 77, 136, 133), (21, 23, 114, 111), (0, 38, 137, 80), (56, 55, 154, 155), (3, 5, 87, 82), (75, 76, 133, 130), (22, 20, 110, 113), (57, 56, 155, 156), (4, 2, 81, 86), (74, 75, 130, 127), (37, 39, 138, 135), (58, 57, 156, 157), (84, 83, 82, 140), (140, 82, 87, 141), (141, 87, 90, 142), (142, 90, 93, 143), (143, 93, 96, 144), (144, 96, 99, 145), (145, 99, 102, 146), (146, 102, 105, 147), (147, 105, 108, 148), (148, 108, 111, 149), (149, 111, 114, 150), (150, 114, 117, 151), (151, 117, 120, 152), (152, 120, 123, 153), (153, 123, 126, 154), (154, 126, 129, 155), (155, 129, 132, 156), (156, 132, 135, 157), (157, 135, 138, 158), (158, 138, 83, 84), (80, 159, 85, 81), (81, 85, 88, 86), (86, 88, 91, 89), (89, 91, 94, 92), (92, 94, 97, 95), (95, 97, 100, 98), (98, 100, 103, 101), (101, 103, 106, 104), (104, 106, 109, 107), (107, 109, 112, 110), (110, 112, 115, 113), (113, 115, 118, 116), (116, 118, 121, 119), (119, 121, 124, 122), (122, 124, 127, 125), (125, 127, 130, 128), (128, 130, 133, 131), (131, 133, 136, 134), (134, 136, 139, 137), (137, 139, 159, 80), (45, 44, 143, 144), (30, 28, 122, 125), (11, 13, 99, 96), (61, 62, 91, 88), (44, 43, 142, 143), (29, 31, 126, 123), (62, 63, 94, 91), (43, 42, 141, 142), (14, 12, 98, 101), (63, 64, 97, 94), (42, 41, 140, 141), (32, 30, 125, 128), (13, 15, 102, 99), (64, 65, 100, 97), (41, 40, 84, 140), (31, 33, 129, 126), (65, 66, 103, 100), (16, 14, 101, 104), (66, 67, 106, 103), (34, 32, 128, 131), (15, 17, 105, 102), (67, 68, 109, 106), (33, 35, 132, 129), (68, 69, 112, 109), (18, 16, 104, 107), (69, 70, 115, 112), (36, 34, 131, 134), (17, 19, 108, 105), (70, 71, 118, 115), (2, 0, 80, 81), (35, 37, 135, 132), (71, 72, 121, 118), (1, 3, 82, 83), (40, 59, 158, 84), (20, 18, 107, 110), (72, 73, 124, 121), (59, 58, 157, 158), (38, 36, 134, 137), (19, 21, 111, 108), (73, 74, 127, 124), (220, 221, 248, 245), (172, 170, 255, 258), (206, 205, 304, 305), (239, 220, 245, 319), (187, 189, 283, 280), (207, 206, 305, 306), (169, 171, 256, 253), (188, 186, 279, 282), (208, 207, 306, 307), (170, 168, 252, 255), (209, 208, 307, 308), (185, 187, 280, 277), (210, 209, 308, 309), (167, 169, 253, 250), (186, 184, 276, 279), (211, 210, 309, 310), (168, 166, 249, 252), (212, 211, 310, 311), (163, 161, 199, 197, 195, 193, 191, 189, 187, 185, 183, 181, 179, 177, 175, 173, 171, 169, 167, 165), (183, 185, 277, 274), (213, 212, 311, 312), (160, 162, 164, 166, 168, 170, 172, 174, 176, 178, 180, 182, 184, 186, 188, 190, 192, 194, 196, 198), (238, 219, 200, 239), (237, 218, 219, 238), (236, 217, 218, 237), (235, 216, 217, 236), (234, 215, 216, 235), (233, 214, 215, 234), (232, 213, 214, 233), (231, 212, 213, 232), (230, 211, 212, 231), (229, 210, 211, 230), (228, 209, 210, 229), (227, 208, 209, 228), (226, 207, 208, 227), (225, 206, 207, 226), (224, 205, 206, 225), (223, 204, 205, 224), (222, 203, 204, 223), (221, 202, 203, 222), (220, 201, 202, 221), (239, 200, 201, 220), (165, 167, 250, 247), (238, 239, 319, 299), (184, 182, 273, 276), (214, 213, 312, 313), (166, 164, 246, 249), (237, 238, 299, 296), (199, 161, 243, 298), (215, 214, 313, 314), (236, 237, 296, 293), (181, 183, 274, 271), (160, 198, 297, 240), (216, 215, 314, 315), (163, 165, 247, 242), (235, 236, 293, 290), (182, 180, 270, 273), (217, 216, 315, 316), (164, 162, 241, 246), (234, 235, 290, 287), (197, 199, 298, 295), (218, 217, 316, 317), (244, 243, 242, 300), (300, 242, 247, 301), (301, 247, 250, 302), (302, 250, 253, 303), (303, 253, 256, 304), (304, 256, 259, 305), (305, 259, 262, 306), (306, 262, 265, 307), (307, 265, 268, 308), (308, 268, 271, 309), (309, 271, 274, 310), (310, 274, 277, 311), (311, 277, 280, 312), (312, 280, 283, 313), (313, 283, 286, 314), (314, 286, 289, 315), (315, 289, 292, 316), (316, 292, 295, 317), (317, 295, 298, 318), (318, 298, 243, 244), (240, 319, 245, 241), (241, 245, 248, 246), (246, 248, 251, 249), (249, 251, 254, 252), (252, 254, 257, 255), (255, 257, 260, 258), (258, 260, 263, 261), (261, 263, 266, 264), (264, 266, 269, 267), (267, 269, 272, 270), (270, 272, 275, 273), (273, 275, 278, 276), (276, 278, 281, 279), (279, 281, 284, 282), (282, 284, 287, 285), (285, 287, 290, 288), (288, 290, 293, 291), (291, 293, 296, 294), (294, 296, 299, 297), (297, 299, 319, 240), (205, 204, 303, 304), (190, 188, 282, 285), (171, 173, 259, 256), (221, 222, 251, 248), (204, 203, 302, 303), (189, 191, 286, 283), (222, 223, 254, 251), (203, 202, 301, 302), (174, 172, 258, 261), (223, 224, 257, 254), (202, 201, 300, 301), (192, 190, 285, 288), (173, 175, 262, 259), (224, 225, 260, 257), (201, 200, 244, 300), (191, 193, 289, 286), (225, 226, 263, 260), (176, 174, 261, 264), (226, 227, 266, 263), (194, 192, 288, 291), (175, 177, 265, 262), (227, 228, 269, 266), (193, 195, 292, 289), (228, 229, 272, 269), (178, 176, 264, 267), (229, 230, 275, 272), (196, 194, 291, 294), (177, 179, 268, 265), (230, 231, 278, 275), (162, 160, 240, 241), (195, 197, 295, 292), (231, 232, 281, 278), (161, 163, 242, 243), (200, 219, 318, 244), (180, 178, 267, 270), (232, 233, 284, 281), (219, 218, 317, 318), (198, 196, 294, 297), (179, 181, 271, 268), (233, 234, 287, 284)])
_uv = me_cylinder_001.uv_layers.new(name='UVMap')
_uv.uv.foreach_set('vector', [0.95, 0.5404, 0.9, 0.5404, 0.9, 0.5404, 0.95, 0.5404, 0.9783, 0.1758, 0.99, 0.25, 0.99, 0.25, 0.9783, 0.1758, 0.7, 0.9679, 0.75, 0.9679, 0.75, 0.9679, 0.7, 0.9679, 1.0, 0.5404, 0.95, 0.5404, 0.95, 0.5404, 1.0, 0.5404, 0.05584, 0.1089, 0.02175, 0.1758, 0.02175, 0.1758, 0.05584, 0.1089, 0.65, 0.9679, 0.7, 0.9679, 0.7, 0.9679, 0.65, 0.9679, 0.4783, 0.3242, 0.49, 0.25, 0.49, 0.25, 0.4783, 0.3242, 0.5217, 0.1758, 0.5558, 0.1089, 0.5558, 0.1089, 0.5217, 0.1758, 0.6, 0.9679, 0.65, 0.9679, 0.65, 0.9679, 0.6, 0.9679, 0.99, 0.25, 0.9783, 0.3242, 0.9783, 0.3242, 0.99, 0.25, 0.55, 0.9679, 0.6, 0.9679, 0.6, 0.9679, 0.55, 0.9679, 0.1089, 0.05584, 0.05584, 0.1089, 0.05584, 0.1089, 0.1089, 0.05584, 0.5, 0.9679, 0.55, 0.9679, 0.55, 0.9679, 0.5, 0.9679, 0.4442, 0.3911, 0.4783, 0.3242, 0.4783, 0.3242, 0.4442, 0.3911, 0.5558, 0.1089, 0.6089, 0.05584, 0.6089, 0.05584, 0.5558, 0.1089, 0.45, 0.9679, 0.5, 0.9679, 0.5, 0.9679, 0.45, 0.9679, 0.9783, 0.3242, 0.9442, 0.3911, 0.9442, 0.3911, 0.9783, 0.3242, 0.4, 0.9679, 0.45, 0.9679, 0.45, 0.9679, 0.4, 0.9679, 0.3242, 0.4783, 0.25, 0.49, 0.1758, 0.4783, 0.1089, 0.4442, 0.05584, 0.3911, 0.02175, 0.3242, 0.01, 0.25, 0.02175, 0.1758, 0.05584, 0.1089, 0.1089, 0.05584, 0.1758, 0.02175, 0.25, 0.01, 0.3242, 0.02175, 0.3911, 0.05584, 0.4442, 0.1089, 0.4783, 0.1758, 0.49, 0.25, 0.4783, 0.3242, 0.4442, 0.3911, 0.3911, 0.4442, 0.1758, 0.02175, 0.1089, 0.05584, 0.1089, 0.05584, 0.1758, 0.02175, 0.35, 0.9679, 0.4, 0.9679, 0.4, 0.9679, 0.35, 0.9679, 0.75, 0.49, 0.8242, 0.4783, 0.8911, 0.4442, 0.9442, 0.3911, 0.9783, 0.3242, 0.99, 0.25, 0.9783, 0.1758, 0.9442, 0.1089, 0.8911, 0.05584, 0.8242, 0.02175, 0.75, 0.01, 0.6758, 0.02175, 0.6089, 0.05584, 0.5558, 0.1089, 0.5217, 0.1758, 0.51, 0.25, 0.5217, 0.3242, 0.5558, 0.3911, 0.6089, 0.4442, 0.6758, 0.4783, 0.05, 0.5404, 0.05, 0.9679, -1.565e-07, 0.9679, -1.565e-07, 0.5404, 0.1, 0.5404, 0.1, 0.9679, 0.05, 0.9679, 0.05, 0.5404, 0.15, 0.5404, 0.15, 0.9679, 0.1, 0.9679, 0.1, 0.5404, 0.2, 0.5404, 0.2, 0.9679, 0.15, 0.9679, 0.15, 0.5404, 0.25, 0.5404, 0.25, 0.9679, 0.2, 0.9679, 0.2, 0.5404, 0.3, 0.5404, 0.3, 0.9679, 0.25, 0.9679, 0.25, 0.5404, 0.35, 0.5404, 0.35, 0.9679, 0.3, 0.9679, 0.3, 0.5404, 0.4, 0.5404, 0.4, 0.9679, 0.35, 0.9679, 0.35, 0.5404, 0.45, 0.5404, 0.45, 0.9679, 0.4, 0.9679, 0.4, 0.5404, 0.5, 0.5404, 0.5, 0.9679, 0.45, 0.9679, 0.45, 0.5404, 0.55, 0.5404, 0.55, 0.9679, 0.5, 0.9679, 0.5, 0.5404, 0.6, 0.5404, 0.6, 0.9679, 0.55, 0.9679, 0.55, 0.5404, 0.65, 0.5404, 0.65, 0.9679, 0.6, 0.9679, 0.6, 0.5404, 0.7, 0.5404, 0.7, 0.9679, 0.65, 0.9679, 0.65, 0.5404, 0.75, 0.5404, 0.75, 0.9679, 0.7, 0.9679, 0.7, 0.5404, 0.8, 0.5404, 0.8, 0.9679, 0.75, 0.9679, 0.75, 0.5404, 0.85, 0.5404, 0.85, 0.9679, 0.8, 0.9679, 0.8, 0.5404, 0.9, 0.5404, 0.9, 0.9679, 0.85, 0.9679, 0.85, 0.5404, 0.95, 0.5404, 0.95, 0.9679, 0.9, 0.9679, 0.9, 0.5404, 1.0, 0.5404, 1.0, 0.9679, 0.95, 0.9679, 0.95, 0.5404, 0.3911, 0.4442, 0.4442, 0.3911, 0.4442, 0.3911, 0.3911, 0.4442, 0.05, 0.5404, -1.565e-07, 0.5404, -1.565e-07, 0.5404, 0.05, 0.5404, 0.6089, 0.05584, 0.6758, 0.02175, 0.6758, 0.02175, 0.6089, 0.05584, 0.3, 0.9679, 0.35, 0.9679, 0.35, 0.9679, 0.3, 0.9679, 0.9442, 0.3911, 0.8911, 0.4442, 0.8911, 0.4442, 0.9442, 0.3911, 0.1, 0.5404, 0.05, 0.5404, 0.05, 0.5404, 0.1, 0.5404, 0.1758, 0.4783, 0.25, 0.49, 0.25, 0.49, 0.1758, 0.4783, 0.25, 0.9679, 0.3, 0.9679, 0.3, 0.9679, 0.25, 0.9679, 0.15, 0.5404, 0.1, 0.5404, 0.1, 0.5404, 0.15, 0.5404, 0.25, 0.01, 0.1758, 0.02175, 0.1758, 0.02175, 0.25, 0.01, 0.75, 0.49, 0.6758, 0.4783, 0.6758, 0.4783, 0.75, 0.49, 0.2, 0.9679, 0.25, 0.9679, 0.25, 0.9679, 0.2, 0.9679, 0.3242, 0.4783, 0.3911, 0.4442, 0.3911, 0.4442, 0.3242, 0.4783, 0.2, 0.5404, 0.15, 0.5404, 0.15, 0.5404, 0.2, 0.5404, 0.6758, 0.02175, 0.75, 0.01, 0.75, 0.01, 0.6758, 0.02175, 0.15, 0.9679, 0.2, 0.9679, 0.2, 0.9679, 0.15, 0.9679, 0.8911, 0.4442, 0.8242, 0.4783, 0.8242, 0.4783, 0.8911, 0.4442, 0.25, 0.5404, 0.2, 0.5404, 0.2, 0.5404, 0.25, 0.5404, 0.1089, 0.4442, 0.1758, 0.4783, 0.1758, 0.4783, 0.1089, 0.4442, 0.1, 0.9679, 0.15, 0.9679, 0.15, 0.9679, 0.1, 0.9679, 1.0, 0.9679, 1.0, 1.0, 0.95, 1.0, 0.95, 0.9679, 0.95, 0.9679, 0.95, 1.0, 0.9, 1.0, 0.9, 0.9679, 0.9, 0.9679, 0.9, 1.0, 0.85, 1.0, 0.85, 0.9679, 0.85, 0.9679, 0.85, 1.0, 0.8, 1.0, 0.8, 0.9679, 0.8, 0.9679, 0.8, 1.0, 0.75, 1.0, 0.75, 0.9679, 0.75, 0.9679, 0.75, 1.0, 0.7, 1.0, 0.7, 0.9679, 0.7, 0.9679, 0.7, 1.0, 0.65, 1.0, 0.65, 0.9679, 0.65, 0.9679, 0.65, 1.0, 0.6, 1.0, 0.6, 0.9679, 0.6, 0.9679, 0.6, 1.0, 0.55, 1.0, 0.55, 0.9679, 0.55, 0.9679, 0.55, 1.0, 0.5, 1.0, 0.5, 0.9679, 0.5, 0.9679, 0.5, 1.0, 0.45, 1.0, 0.45, 0.9679, 0.45, 0.9679, 0.45, 1.0, 0.4, 1.0, 0.4, 0.9679, 0.4, 0.9679, 0.4, 1.0, 0.35, 1.0, 0.35, 0.9679, 0.35, 0.9679, 0.35, 1.0, 0.3, 1.0, 0.3, 0.9679, 0.3, 0.9679, 0.3, 1.0, 0.25, 1.0, 0.25, 0.9679, 0.25, 0.9679, 0.25, 1.0, 0.2, 1.0, 0.2, 0.9679, 0.2, 0.9679, 0.2, 1.0, 0.15, 1.0, 0.15, 0.9679, 0.15, 0.9679, 0.15, 1.0, 0.1, 1.0, 0.1, 0.9679, 0.1, 0.9679, 0.1, 1.0, 0.05, 1.0, 0.05, 0.9679, 0.05, 0.9679, 0.05, 1.0, -1.565e-07, 1.0, -1.565e-07, 0.9679, 1.0, 0.5, 1.0, 0.5404, 0.95, 0.5404, 0.95, 0.5, 0.95, 0.5, 0.95, 0.5404, 0.9, 0.5404, 0.9, 0.5, 0.9, 0.5, 0.9, 0.5404, 0.85, 0.5404, 0.85, 0.5, 0.85, 0.5, 0.85, 0.5404, 0.8, 0.5404, 0.8, 0.5, 0.8, 0.5, 0.8, 0.5404, 0.75, 0.5404, 0.75, 0.5, 0.75, 0.5, 0.75, 0.5404, 0.7, 0.5404, 0.7, 0.5, 0.7, 0.5, 0.7, 0.5404, 0.65, 0.5404, 0.65, 0.5, 0.65, 0.5, 0.65, 0.5404, 0.6, 0.5404, 0.6, 0.5, 0.6, 0.5, 0.6, 0.5404, 0.55, 0.5404, 0.55, 0.5, 0.55, 0.5, 0.55, 0.5404, 0.5, 0.5404, 0.5, 0.5, 0.5, 0.5, 0.5, 0.5404, 0.45, 0.5404, 0.45, 0.5, 0.45, 0.5, 0.45, 0.5404, 0.4, 0.5404, 0.4, 0.5, 0.4, 0.5, 0.4, 0.5404, 0.35, 0.5404, 0.35, 0.5, 0.35, 0.5, 0.35, 0.5404, 0.3, 0.5404, 0.3, 0.5, 0.3, 0.5, 0.3, 0.5404, 0.25, 0.5404, 0.25, 0.5, 0.25, 0.5, 0.25, 0.5404, 0.2, 0.5404, 0.2, 0.5, 0.2, 0.5, 0.2, 0.5404, 0.15, 0.5404, 0.15, 0.5, 0.15, 0.5, 0.15, 0.5404, 0.1, 0.5404, 0.1, 0.5, 0.1, 0.5, 0.1, 0.5404, 0.05, 0.5404, 0.05, 0.5, 0.05, 0.5, 0.05, 0.5404, -1.565e-07, 0.5404, -1.565e-07, 0.5, 0.75, 0.9679, 0.8, 0.9679, 0.8, 0.9679, 0.75, 0.9679, 0.51, 0.25, 0.5217, 0.1758, 0.5217, 0.1758, 0.51, 0.25, 0.49, 0.25, 0.4783, 0.1758, 0.4783, 0.1758, 0.49, 0.25, 0.9, 0.5404, 0.85, 0.5404, 0.85, 0.5404, 0.9, 0.5404, 0.8, 0.9679, 0.85, 0.9679, 0.85, 0.9679, 0.8, 0.9679, 0.02175, 0.1758, 0.01, 0.25, 0.01, 0.25, 0.02175, 0.1758, 0.85, 0.5404, 0.8, 0.5404, 0.8, 0.5404, 0.85, 0.5404, 0.85, 0.9679, 0.9, 0.9679, 0.9, 0.9679, 0.85, 0.9679, 0.9442, 0.1089, 0.9783, 0.1758, 0.9783, 0.1758, 0.9442, 0.1089, 0.8, 0.5404, 0.75, 0.5404, 0.75, 0.5404, 0.8, 0.5404, 0.9, 0.9679, 0.95, 0.9679, 0.95, 0.9679, 0.9, 0.9679, 0.5217, 0.3242, 0.51, 0.25, 0.51, 0.25, 0.5217, 0.3242, 0.4783, 0.1758, 0.4442, 0.1089, 0.4442, 0.1089, 0.4783, 0.1758, 0.75, 0.5404, 0.7, 0.5404, 0.7, 0.5404, 0.75, 0.5404, 0.95, 0.9679, 1.0, 0.9679, 1.0, 0.9679, 0.95, 0.9679, 0.01, 0.25, 0.02175, 0.3242, 0.02175, 0.3242, 0.01, 0.25, 0.7, 0.5404, 0.65, 0.5404, 0.65, 0.5404, 0.7, 0.5404, 0.8911, 0.05584, 0.9442, 0.1089, 0.9442, 0.1089, 0.8911, 0.05584, 0.65, 0.5404, 0.6, 0.5404, 0.6, 0.5404, 0.65, 0.5404, 0.5558, 0.3911, 0.5217, 0.3242, 0.5217, 0.3242, 0.5558, 0.3911, 0.4442, 0.1089, 0.3911, 0.05584, 0.3911, 0.05584, 0.4442, 0.1089, 0.6, 0.5404, 0.55, 0.5404, 0.55, 0.5404, 0.6, 0.5404, 0.02175, 0.3242, 0.05584, 0.3911, 0.05584, 0.3911, 0.02175, 0.3242, 0.55, 0.5404, 0.5, 0.5404, 0.5, 0.5404, 0.55, 0.5404, 0.8242, 0.02175, 0.8911, 0.05584, 0.8911, 0.05584, 0.8242, 0.02175, 0.5, 0.5404, 0.45, 0.5404, 0.45, 0.5404, 0.5, 0.5404, 0.6089, 0.4442, 0.5558, 0.3911, 0.5558, 0.3911, 0.6089, 0.4442, 0.3911, 0.05584, 0.3242, 0.02175, 0.3242, 0.02175, 0.3911, 0.05584, 0.45, 0.5404, 0.4, 0.5404, 0.4, 0.5404, 0.45, 0.5404, 0.8242, 0.4783, 0.75, 0.49, 0.75, 0.49, 0.8242, 0.4783, 0.05584, 0.3911, 0.1089, 0.4442, 0.1089, 0.4442, 0.05584, 0.3911, 0.4, 0.5404, 0.35, 0.5404, 0.35, 0.5404, 0.4, 0.5404, 0.25, 0.49, 0.3242, 0.4783, 0.3242, 0.4783, 0.25, 0.49, -1.565e-07, 0.9679, 0.05, 0.9679, 0.05, 0.9679, -1.565e-07, 0.9679, 0.75, 0.01, 0.8242, 0.02175, 0.8242, 0.02175, 0.75, 0.01, 0.35, 0.5404, 0.3, 0.5404, 0.3, 0.5404, 0.35, 0.5404, 0.05, 0.9679, 0.1, 0.9679, 0.1, 0.9679, 0.05, 0.9679, 0.6758, 0.4783, 0.6089, 0.4442, 0.6089, 0.4442, 0.6758, 0.4783, 0.3242, 0.02175, 0.25, 0.01, 0.25, 0.01, 0.3242, 0.02175, 0.3, 0.5404, 0.25, 0.5404, 0.25, 0.5404, 0.3, 0.5404, 0.95, 0.5404, 0.9, 0.5404, 0.9, 0.5404, 0.95, 0.5404, 0.9783, 0.1758, 0.99, 0.25, 0.99, 0.25, 0.9783, 0.1758, 0.7, 0.9679, 0.75, 0.9679, 0.75, 0.9679, 0.7, 0.9679, 1.0, 0.5404, 0.95, 0.5404, 0.95, 0.5404, 1.0, 0.5404, 0.05584, 0.1089, 0.02175, 0.1758, 0.02175, 0.1758, 0.05584, 0.1089, 0.65, 0.9679, 0.7, 0.9679, 0.7, 0.9679, 0.65, 0.9679, 0.4783, 0.3242, 0.49, 0.25, 0.49, 0.25, 0.4783, 0.3242, 0.5217, 0.1758, 0.5558, 0.1089, 0.5558, 0.1089, 0.5217, 0.1758, 0.6, 0.9679, 0.65, 0.9679, 0.65, 0.9679, 0.6, 0.9679, 0.99, 0.25, 0.9783, 0.3242, 0.9783, 0.3242, 0.99, 0.25, 0.55, 0.9679, 0.6, 0.9679, 0.6, 0.9679, 0.55, 0.9679, 0.1089, 0.05584, 0.05584, 0.1089, 0.05584, 0.1089, 0.1089, 0.05584, 0.5, 0.9679, 0.55, 0.9679, 0.55, 0.9679, 0.5, 0.9679, 0.4442, 0.3911, 0.4783, 0.3242, 0.4783, 0.3242, 0.4442, 0.3911, 0.5558, 0.1089, 0.6089, 0.05584, 0.6089, 0.05584, 0.5558, 0.1089, 0.45, 0.9679, 0.5, 0.9679, 0.5, 0.9679, 0.45, 0.9679, 0.9783, 0.3242, 0.9442, 0.3911, 0.9442, 0.3911, 0.9783, 0.3242, 0.4, 0.9679, 0.45, 0.9679, 0.45, 0.9679, 0.4, 0.9679, 0.3242, 0.4783, 0.25, 0.49, 0.1758, 0.4783, 0.1089, 0.4442, 0.05584, 0.3911, 0.02175, 0.3242, 0.01, 0.25, 0.02175, 0.1758, 0.05584, 0.1089, 0.1089, 0.05584, 0.1758, 0.02175, 0.25, 0.01, 0.3242, 0.02175, 0.3911, 0.05584, 0.4442, 0.1089, 0.4783, 0.1758, 0.49, 0.25, 0.4783, 0.3242, 0.4442, 0.3911, 0.3911, 0.4442, 0.1758, 0.02175, 0.1089, 0.05584, 0.1089, 0.05584, 0.1758, 0.02175, 0.35, 0.9679, 0.4, 0.9679, 0.4, 0.9679, 0.35, 0.9679, 0.75, 0.49, 0.8242, 0.4783, 0.8911, 0.4442, 0.9442, 0.3911, 0.9783, 0.3242, 0.99, 0.25, 0.9783, 0.1758, 0.9442, 0.1089, 0.8911, 0.05584, 0.8242, 0.02175, 0.75, 0.01, 0.6758, 0.02175, 0.6089, 0.05584, 0.5558, 0.1089, 0.5217, 0.1758, 0.51, 0.25, 0.5217, 0.3242, 0.5558, 0.3911, 0.6089, 0.4442, 0.6758, 0.4783, 0.05, 0.5404, 0.05, 0.9679, -1.565e-07, 0.9679, -1.565e-07, 0.5404, 0.1, 0.5404, 0.1, 0.9679, 0.05, 0.9679, 0.05, 0.5404, 0.15, 0.5404, 0.15, 0.9679, 0.1, 0.9679, 0.1, 0.5404, 0.2, 0.5404, 0.2, 0.9679, 0.15, 0.9679, 0.15, 0.5404, 0.25, 0.5404, 0.25, 0.9679, 0.2, 0.9679, 0.2, 0.5404, 0.3, 0.5404, 0.3, 0.9679, 0.25, 0.9679, 0.25, 0.5404, 0.35, 0.5404, 0.35, 0.9679, 0.3, 0.9679, 0.3, 0.5404, 0.4, 0.5404, 0.4, 0.9679, 0.35, 0.9679, 0.35, 0.5404, 0.45, 0.5404, 0.45, 0.9679, 0.4, 0.9679, 0.4, 0.5404, 0.5, 0.5404, 0.5, 0.9679, 0.45, 0.9679, 0.45, 0.5404, 0.55, 0.5404, 0.55, 0.9679, 0.5, 0.9679, 0.5, 0.5404, 0.6, 0.5404, 0.6, 0.9679, 0.55, 0.9679, 0.55, 0.5404, 0.65, 0.5404, 0.65, 0.9679, 0.6, 0.9679, 0.6, 0.5404, 0.7, 0.5404, 0.7, 0.9679, 0.65, 0.9679, 0.65, 0.5404, 0.75, 0.5404, 0.75, 0.9679, 0.7, 0.9679, 0.7, 0.5404, 0.8, 0.5404, 0.8, 0.9679, 0.75, 0.9679, 0.75, 0.5404, 0.85, 0.5404, 0.85, 0.9679, 0.8, 0.9679, 0.8, 0.5404, 0.9, 0.5404, 0.9, 0.9679, 0.85, 0.9679, 0.85, 0.5404, 0.95, 0.5404, 0.95, 0.9679, 0.9, 0.9679, 0.9, 0.5404, 1.0, 0.5404, 1.0, 0.9679, 0.95, 0.9679, 0.95, 0.5404, 0.3911, 0.4442, 0.4442, 0.3911, 0.4442, 0.3911, 0.3911, 0.4442, 0.05, 0.5404, -1.565e-07, 0.5404, -1.565e-07, 0.5404, 0.05, 0.5404, 0.6089, 0.05584, 0.6758, 0.02175, 0.6758, 0.02175, 0.6089, 0.05584, 0.3, 0.9679, 0.35, 0.9679, 0.35, 0.9679, 0.3, 0.9679, 0.9442, 0.3911, 0.8911, 0.4442, 0.8911, 0.4442, 0.9442, 0.3911, 0.1, 0.5404, 0.05, 0.5404, 0.05, 0.5404, 0.1, 0.5404, 0.1758, 0.4783, 0.25, 0.49, 0.25, 0.49, 0.1758, 0.4783, 0.25, 0.9679, 0.3, 0.9679, 0.3, 0.9679, 0.25, 0.9679, 0.15, 0.5404, 0.1, 0.5404, 0.1, 0.5404, 0.15, 0.5404, 0.25, 0.01, 0.1758, 0.02175, 0.1758, 0.02175, 0.25, 0.01, 0.75, 0.49, 0.6758, 0.4783, 0.6758, 0.4783, 0.75, 0.49, 0.2, 0.9679, 0.25, 0.9679, 0.25, 0.9679, 0.2, 0.9679, 0.3242, 0.4783, 0.3911, 0.4442, 0.3911, 0.4442, 0.3242, 0.4783, 0.2, 0.5404, 0.15, 0.5404, 0.15, 0.5404, 0.2, 0.5404, 0.6758, 0.02175, 0.75, 0.01, 0.75, 0.01, 0.6758, 0.02175, 0.15, 0.9679, 0.2, 0.9679, 0.2, 0.9679, 0.15, 0.9679, 0.8911, 0.4442, 0.8242, 0.4783, 0.8242, 0.4783, 0.8911, 0.4442, 0.25, 0.5404, 0.2, 0.5404, 0.2, 0.5404, 0.25, 0.5404, 0.1089, 0.4442, 0.1758, 0.4783, 0.1758, 0.4783, 0.1089, 0.4442, 0.1, 0.9679, 0.15, 0.9679, 0.15, 0.9679, 0.1, 0.9679, 1.0, 0.9679, 1.0, 1.0, 0.95, 1.0, 0.95, 0.9679, 0.95, 0.9679, 0.95, 1.0, 0.9, 1.0, 0.9, 0.9679, 0.9, 0.9679, 0.9, 1.0, 0.85, 1.0, 0.85, 0.9679, 0.85, 0.9679, 0.85, 1.0, 0.8, 1.0, 0.8, 0.9679, 0.8, 0.9679, 0.8, 1.0, 0.75, 1.0, 0.75, 0.9679, 0.75, 0.9679, 0.75, 1.0, 0.7, 1.0, 0.7, 0.9679, 0.7, 0.9679, 0.7, 1.0, 0.65, 1.0, 0.65, 0.9679, 0.65, 0.9679, 0.65, 1.0, 0.6, 1.0, 0.6, 0.9679, 0.6, 0.9679, 0.6, 1.0, 0.55, 1.0, 0.55, 0.9679, 0.55, 0.9679, 0.55, 1.0, 0.5, 1.0, 0.5, 0.9679, 0.5, 0.9679, 0.5, 1.0, 0.45, 1.0, 0.45, 0.9679, 0.45, 0.9679, 0.45, 1.0, 0.4, 1.0, 0.4, 0.9679, 0.4, 0.9679, 0.4, 1.0, 0.35, 1.0, 0.35, 0.9679, 0.35, 0.9679, 0.35, 1.0, 0.3, 1.0, 0.3, 0.9679, 0.3, 0.9679, 0.3, 1.0, 0.25, 1.0, 0.25, 0.9679, 0.25, 0.9679, 0.25, 1.0, 0.2, 1.0, 0.2, 0.9679, 0.2, 0.9679, 0.2, 1.0, 0.15, 1.0, 0.15, 0.9679, 0.15, 0.9679, 0.15, 1.0, 0.1, 1.0, 0.1, 0.9679, 0.1, 0.9679, 0.1, 1.0, 0.05, 1.0, 0.05, 0.9679, 0.05, 0.9679, 0.05, 1.0, -1.565e-07, 1.0, -1.565e-07, 0.9679, 1.0, 0.5, 1.0, 0.5404, 0.95, 0.5404, 0.95, 0.5, 0.95, 0.5, 0.95, 0.5404, 0.9, 0.5404, 0.9, 0.5, 0.9, 0.5, 0.9, 0.5404, 0.85, 0.5404, 0.85, 0.5, 0.85, 0.5, 0.85, 0.5404, 0.8, 0.5404, 0.8, 0.5, 0.8, 0.5, 0.8, 0.5404, 0.75, 0.5404, 0.75, 0.5, 0.75, 0.5, 0.75, 0.5404, 0.7, 0.5404, 0.7, 0.5, 0.7, 0.5, 0.7, 0.5404, 0.65, 0.5404, 0.65, 0.5, 0.65, 0.5, 0.65, 0.5404, 0.6, 0.5404, 0.6, 0.5, 0.6, 0.5, 0.6, 0.5404, 0.55, 0.5404, 0.55, 0.5, 0.55, 0.5, 0.55, 0.5404, 0.5, 0.5404, 0.5, 0.5, 0.5, 0.5, 0.5, 0.5404, 0.45, 0.5404, 0.45, 0.5, 0.45, 0.5, 0.45, 0.5404, 0.4, 0.5404, 0.4, 0.5, 0.4, 0.5, 0.4, 0.5404, 0.35, 0.5404, 0.35, 0.5, 0.35, 0.5, 0.35, 0.5404, 0.3, 0.5404, 0.3, 0.5, 0.3, 0.5, 0.3, 0.5404, 0.25, 0.5404, 0.25, 0.5, 0.25, 0.5, 0.25, 0.5404, 0.2, 0.5404, 0.2, 0.5, 0.2, 0.5, 0.2, 0.5404, 0.15, 0.5404, 0.15, 0.5, 0.15, 0.5, 0.15, 0.5404, 0.1, 0.5404, 0.1, 0.5, 0.1, 0.5, 0.1, 0.5404, 0.05, 0.5404, 0.05, 0.5, 0.05, 0.5, 0.05, 0.5404, -1.565e-07, 0.5404, -1.565e-07, 0.5, 0.75, 0.9679, 0.8, 0.9679, 0.8, 0.9679, 0.75, 0.9679, 0.51, 0.25, 0.5217, 0.1758, 0.5217, 0.1758, 0.51, 0.25, 0.49, 0.25, 0.4783, 0.1758, 0.4783, 0.1758, 0.49, 0.25, 0.9, 0.5404, 0.85, 0.5404, 0.85, 0.5404, 0.9, 0.5404, 0.8, 0.9679, 0.85, 0.9679, 0.85, 0.9679, 0.8, 0.9679, 0.02175, 0.1758, 0.01, 0.25, 0.01, 0.25, 0.02175, 0.1758, 0.85, 0.5404, 0.8, 0.5404, 0.8, 0.5404, 0.85, 0.5404, 0.85, 0.9679, 0.9, 0.9679, 0.9, 0.9679, 0.85, 0.9679, 0.9442, 0.1089, 0.9783, 0.1758, 0.9783, 0.1758, 0.9442, 0.1089, 0.8, 0.5404, 0.75, 0.5404, 0.75, 0.5404, 0.8, 0.5404, 0.9, 0.9679, 0.95, 0.9679, 0.95, 0.9679, 0.9, 0.9679, 0.5217, 0.3242, 0.51, 0.25, 0.51, 0.25, 0.5217, 0.3242, 0.4783, 0.1758, 0.4442, 0.1089, 0.4442, 0.1089, 0.4783, 0.1758, 0.75, 0.5404, 0.7, 0.5404, 0.7, 0.5404, 0.75, 0.5404, 0.95, 0.9679, 1.0, 0.9679, 1.0, 0.9679, 0.95, 0.9679, 0.01, 0.25, 0.02175, 0.3242, 0.02175, 0.3242, 0.01, 0.25, 0.7, 0.5404, 0.65, 0.5404, 0.65, 0.5404, 0.7, 0.5404, 0.8911, 0.05584, 0.9442, 0.1089, 0.9442, 0.1089, 0.8911, 0.05584, 0.65, 0.5404, 0.6, 0.5404, 0.6, 0.5404, 0.65, 0.5404, 0.5558, 0.3911, 0.5217, 0.3242, 0.5217, 0.3242, 0.5558, 0.3911, 0.4442, 0.1089, 0.3911, 0.05584, 0.3911, 0.05584, 0.4442, 0.1089, 0.6, 0.5404, 0.55, 0.5404, 0.55, 0.5404, 0.6, 0.5404, 0.02175, 0.3242, 0.05584, 0.3911, 0.05584, 0.3911, 0.02175, 0.3242, 0.55, 0.5404, 0.5, 0.5404, 0.5, 0.5404, 0.55, 0.5404, 0.8242, 0.02175, 0.8911, 0.05584, 0.8911, 0.05584, 0.8242, 0.02175, 0.5, 0.5404, 0.45, 0.5404, 0.45, 0.5404, 0.5, 0.5404, 0.6089, 0.4442, 0.5558, 0.3911, 0.5558, 0.3911, 0.6089, 0.4442, 0.3911, 0.05584, 0.3242, 0.02175, 0.3242, 0.02175, 0.3911, 0.05584, 0.45, 0.5404, 0.4, 0.5404, 0.4, 0.5404, 0.45, 0.5404, 0.8242, 0.4783, 0.75, 0.49, 0.75, 0.49, 0.8242, 0.4783, 0.05584, 0.3911, 0.1089, 0.4442, 0.1089, 0.4442, 0.05584, 0.3911, 0.4, 0.5404, 0.35, 0.5404, 0.35, 0.5404, 0.4, 0.5404, 0.25, 0.49, 0.3242, 0.4783, 0.3242, 0.4783, 0.25, 0.49, -1.565e-07, 0.9679, 0.05, 0.9679, 0.05, 0.9679, -1.565e-07, 0.9679, 0.75, 0.01, 0.8242, 0.02175, 0.8242, 0.02175, 0.75, 0.01, 0.35, 0.5404, 0.3, 0.5404, 0.3, 0.5404, 0.35, 0.5404, 0.05, 0.9679, 0.1, 0.9679, 0.1, 0.9679, 0.05, 0.9679, 0.6758, 0.4783, 0.6089, 0.4442, 0.6089, 0.4442, 0.6758, 0.4783, 0.3242, 0.02175, 0.25, 0.01, 0.25, 0.01, 0.3242, 0.02175, 0.3, 0.5404, 0.25, 0.5404, 0.25, 0.5404, 0.3, 0.5404])
me_cylinder_001.use_remesh_fix_poles = True
me_cylinder_001.use_remesh_preserve_attributes = False
me_cylinder_001.use_mirror_vertex_groups = False
me_cylinder_001.update()

# ---- objects
ob_cube = bpy.data.objects.new('Cube', me_cube_001)
ob_cube_001 = bpy.data.objects.new('Cube.001', me_cube_002)
ob_cylinder = bpy.data.objects.new('Cylinder', me_cylinder)
ob_sun = bpy.data.objects.new('Sun', light_sun)
ob_cube_002 = bpy.data.objects.new('Cube.002', me_cube_006)
ob_cylinder_001 = bpy.data.objects.new('Cylinder.001', me_cylinder_001)

# ---- transforms, parenting, visibility, modifiers, constraints
ob_cube.location = (0.0, 0.0, 0.0)
ob_cube.lineart.crease_threshold = 0.0
ob_cube_001.location = (0.0, 0.0, -0.4775)
ob_cube_001.lineart.crease_threshold = 0.0
ob_cylinder.location = (0.0, 0.0, 0.0)
ob_cylinder.rotation_euler = (1.571, -0.0, 0.0)
ob_cylinder.lineart.crease_threshold = 0.0
ob_sun.location = (0.0, 0.0, 0.0)
ob_sun.lineart.crease_threshold = 0.0
ob_cube_002.location = (8.076, -12.89, 14.73)
ob_cube_002.scale = (0.2304, 0.2304, 0.2864)
ob_cube_002.lineart.crease_threshold = 0.0
ob_cylinder_001.location = (-20.61, -9.49, 0.3627)
ob_cylinder_001.lineart.crease_threshold = 0.0

# ---- collection membership
col_collection.objects.link(ob_cube)
col_collection.objects.link(ob_cube_001)
col_collection.objects.link(ob_cylinder)
col_collection.objects.link(ob_sun)
col_collection.objects.link(ob_cube_002)
col_collection.objects.link(ob_cylinder_001)

# ---- scene / render settings (as saved in the file)
scene.frame_start = 1; scene.frame_end = 250; scene.frame_set(1)
scene.render.engine = 'BLENDER_EEVEE_NEXT'
scene.cycles.use_denoising = False
scene.cycles.samples = 128
scene.cycles.sampling_pattern = 'TABULATED_SOBOL'
scene.cycles.use_adaptive_sampling = False
scene.cycles.use_light_tree = False
scene.view_settings.view_transform = 'Filmic'
bpy.context.view_layer.update()

# ---- added for rendering (the .blend has no active camera): camera
cam_auto = bpy.data.cameras.new('AutoCamera')
cam_auto.lens = 50.0
cam_auto.sensor_width = 36.0
cam_auto.clip_end = 1000.0
ob_auto_camera = bpy.data.objects.new('AutoCamera', cam_auto)
scene.collection.objects.link(ob_auto_camera)
ob_auto_camera.location = (48.2071, -66.7682, 53.5258)
ob_auto_camera.rotation_euler = (1.09748, -7.21219e-08, 0.694738)
scene.camera = ob_auto_camera
bpy.context.view_layer.update()
